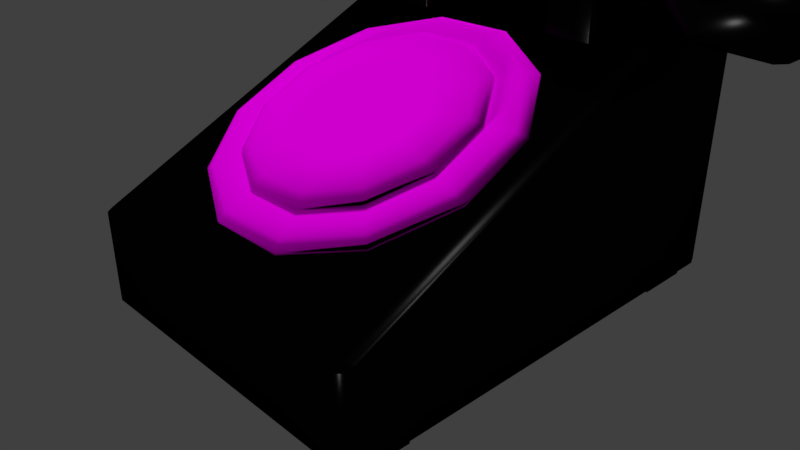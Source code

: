 # Source: T_RotaryPhone.blend  (saved by Blender 2.79.0; exported with 4.5.12 LTS)
import bpy
from mathutils import Matrix  # noqa: F401  (used for matrix-valued properties, if any)

bpy.ops.wm.read_factory_settings(use_empty=True)
scene = bpy.context.scene
scene.name = 'Scene'

# ---- collections
col_collection_1 = bpy.data.collections.new('Collection 1'); scene.collection.children.link(col_collection_1)

# ---- images (referenced by path relative to the original .blend; pixels are not part of the script)
import os
ASSET_DIR = os.environ.get("B2B_ASSET_DIR", "")  # directory of the original .blend (textures are referenced by path, not embedded)
HERE = os.path.dirname(os.path.abspath(__file__))  # packed textures are extracted next to this script under _unpacked/

def load_image(name, relpath, width, height, colorspace="sRGB"):
    """Load a texture the original file referenced (path relative to the .blend, or extracted next to this script)."""
    p = next((c for c in (os.path.join(HERE, relpath), os.path.join(ASSET_DIR, relpath)) if relpath and os.path.exists(c)), "")
    if p:
        img = bpy.data.images.load(p, check_existing=True)
        img.name = name
    else:  # same state as the original file: an image datablock whose file is absent (Cycles renders it pink)
        img = bpy.data.images.new(name, width, height)
        img.source = "FILE"
        img.filepath = "//" + (relpath or name)
    img.colorspace_settings.name = colorspace
    return img
img_t__rotaryphonetexture_jpg = load_image('[T] RotaryPhoneTexture.jpg', '[T] RotaryPhoneTexture.jpg', 1024, 1024, 'sRGB')
img_t__rotaryphonenormal_png = load_image('[T] RotaryPhoneNormal.png', '[T] RotaryPhoneNormal.png', 1024, 1024, 'Non-Color')

# ---- materials (node trees are filled in below, after node groups)
mat_material_003 = bpy.data.materials.new('Material.003')
mat_material_003.alpha_threshold = 0.0
mat_material_003.roughness = 0.5
mat_material = bpy.data.materials.new('Material')
mat_material.alpha_threshold = 0.0
mat_material.roughness = 0.5
mat_material.line_color = (0.0, 0.0, 0.0, 1.0)
mat_material_002 = bpy.data.materials.new('Material.002')
mat_material_002.alpha_threshold = 0.0
mat_material_002.roughness = 0.5
mat_material_001 = bpy.data.materials.new('Material.001')
mat_material_001.alpha_threshold = 0.0
mat_material_001.roughness = 0.5

# ---- material node trees
mat_material_003.use_nodes = True; mat_material_003.node_tree.nodes.clear()
_N = mat_material_003.node_tree.nodes; _L = mat_material_003.node_tree.links
n0 = _N.new('ShaderNodeOutputMaterial'); n0.name = 'Material Output'; n0.location = (460, 300)
n1 = _N.new('ShaderNodeBsdfDiffuse'); n1.name = 'Diffuse BSDF'; n1.location = (10, 300)
n1.inputs[0].default_value = (0.0, 0.0, 0.0, 1.0)
n2 = _N.new('ShaderNodeMixShader'); n2.name = 'Mix Shader'; n2.location = (228, 257)
n2.inputs[0].default_value = 0.6
n3 = _N.new('ShaderNodeBsdfAnisotropic'); n3.name = 'Glossy BSDF'; n3.location = (10, 161)
n3.distribution = 'GGX'
n3.inputs[0].default_value = (0.0117, 0.0117, 0.0117, 1.0)
n3.inputs[1].default_value = 0.2236
_L.new(n1.outputs[0], n2.inputs[1])
_L.new(n2.outputs[0], n0.inputs[0])
_L.new(n3.outputs[0], n2.inputs[2])
n0.is_active_output = True
mat_material.use_nodes = True; mat_material.node_tree.nodes.clear()
_N = mat_material.node_tree.nodes; _L = mat_material.node_tree.links
n0 = _N.new('ShaderNodeBsdfDiffuse'); n0.name = 'Diffuse BSDF'; n0.location = (-29, 346)
n0.inputs[0].default_value = (0.0, 0.0, 0.0, 1.0)
n1 = _N.new('ShaderNodeOutputMaterial'); n1.name = 'Material Output'; n1.location = (368, 302)
n2 = _N.new('ShaderNodeMixShader'); n2.name = 'Mix Shader'; n2.location = (165, 315)
n2.inputs[0].default_value = 0.6
n3 = _N.new('ShaderNodeBsdfAnisotropic'); n3.name = 'Glossy BSDF'; n3.location = (-25, 217)
n3.distribution = 'GGX'
n3.inputs[0].default_value = (0.006124, 0.006124, 0.006124, 1.0)
n3.inputs[1].default_value = 0.2236
_L.new(n2.outputs[0], n1.inputs[0])
_L.new(n0.outputs[0], n2.inputs[1])
_L.new(n3.outputs[0], n2.inputs[2])
n1.is_active_output = True
mat_material_002.use_nodes = True; mat_material_002.node_tree.nodes.clear()
_N = mat_material_002.node_tree.nodes; _L = mat_material_002.node_tree.links
n0 = _N.new('ShaderNodeOutputMaterial'); n0.name = 'Material Output'; n0.location = (460, 300)
n1 = _N.new('ShaderNodeMixShader'); n1.name = 'Mix Shader'; n1.location = (232, 240)
n1.inputs[0].default_value = 0.6
n2 = _N.new('ShaderNodeBsdfAnisotropic'); n2.name = 'Glossy BSDF'; n2.location = (15, 167)
n2.distribution = 'GGX'
n2.inputs[0].default_value = (0.006234, 0.006234, 0.006234, 1.0)
n2.inputs[1].default_value = 0.2236
n3 = _N.new('ShaderNodeBsdfDiffuse'); n3.name = 'Diffuse BSDF'; n3.location = (10, 300)
n3.inputs[0].default_value = (0.0, 0.0, 0.0, 1.0)
_L.new(n3.outputs[0], n1.inputs[1])
_L.new(n1.outputs[0], n0.inputs[0])
_L.new(n2.outputs[0], n1.inputs[2])
n0.is_active_output = True
mat_material_001.use_nodes = True; mat_material_001.node_tree.nodes.clear()
_N = mat_material_001.node_tree.nodes; _L = mat_material_001.node_tree.links
n0 = _N.new('ShaderNodeOutputMaterial'); n0.name = 'Material Output'; n0.location = (300, 300)
n1 = _N.new('ShaderNodeBsdfDiffuse'); n1.name = 'Diffuse BSDF'; n1.location = (10, 300)
n2 = _N.new('ShaderNodeTexImage'); n2.name = 'Image Texture'; n2.location = (-167, 281)
n2.width = 140
n2.image = img_t__rotaryphonetexture_jpg
n3 = _N.new('ShaderNodeNormalMap'); n3.name = 'Normal Map'; n3.location = (-163, 5)
n4 = _N.new('ShaderNodeTexImage'); n4.name = 'Image Texture.001'; n4.location = (-332, -91)
n4.width = 140
n4.image = img_t__rotaryphonenormal_png
_L.new(n1.outputs[0], n0.inputs[0])
_L.new(n2.outputs[0], n1.inputs[0])
_L.new(n4.outputs[0], n3.inputs[1])
_L.new(n3.outputs[0], n1.inputs[2])
n0.is_active_output = True

# ---- world
world_world = bpy.data.worlds.new('World'); scene.world = world_world
world_world.color = (0.05088, 0.05088, 0.05088)
world_world.use_sun_shadow = False
world_world.sun_shadow_jitter_overblur = 0.0
world_world.cycles.sampling_method = 'MANUAL'

# ---- cameras
cam_camera = bpy.data.cameras.new('Camera')
cam_camera.clip_end = 100.0
cam_camera.lens = 35.0
cam_camera.sensor_width = 32.0
cam_camera.sensor_height = 18.0
cam_camera.ortho_scale = 7.314
cam_camera.dof.focus_distance = 0.0

# ---- lights
light_sun_002 = bpy.data.lights.new('Sun.002', 'SUN')
light_sun_002.transmission_factor = 0.0
light_sun_002.angle = 0.1993
light_sun_002.energy = 1.0
light_sun_002.shadow_buffer_clip_start = 0.5
light_sun_002.shadow_soft_size = 0.1
light_sun_002.shadow_cascade_max_distance = 1000.0
light_sun_001 = bpy.data.lights.new('Sun.001', 'SUN')
light_sun_001.transmission_factor = 0.0
light_sun_001.angle = 0.1993
light_sun_001.energy = 1.0
light_sun_001.shadow_buffer_clip_start = 0.5
light_sun_001.shadow_soft_size = 0.1
light_sun_001.shadow_cascade_max_distance = 1000.0
light_sun = bpy.data.lights.new('Sun', 'SUN')
light_sun.transmission_factor = 0.0
light_sun.angle = 0.1993
light_sun.energy = 1.0
light_sun.shadow_buffer_clip_start = 0.5
light_sun.shadow_soft_size = 0.1
light_sun.shadow_cascade_max_distance = 1000.0

# ---- meshes
me_cylinder_001 = bpy.data.meshes.new('Cylinder.001')
me_cylinder_001.from_pydata([(-0.4689, -0.866, 1.011), (-0.8257, -0.5, 1.041), (-0.9563, -4.742e-07, 1.051), (-0.8257, 0.5, 1.041), (-0.4689, 0.866, 1.011), (0.01863, 0.5935, 0.9701), (-0.3642, 0.8948, 1.002), (-0.0935, 0.8501, 0.9795), (-0.3642, -0.8948, 1.002), (0.01863, -0.5935, 0.9701), (-0.0935, -0.8501, 0.9795), (-0.4456, 0.7014, 1.161), (-0.9931, 0.01062, 1.673), (-0.4456, -0.6802, 1.161), (0.06672, 0.01062, 1.042), (-0.9579, 0.01062, 1.281), (-0.1894, 0.7607, 1.102), (-0.1894, -0.7394, 1.102), (0.01863, 0.0, 0.9701), (-0.5488, -0.866, 0.5), (-0.9148, -0.5, 0.5), (-1.049, -4.802e-07, 0.5), (-0.9148, 0.5, 0.5), (-0.5488, 0.866, 0.5), (-0.4415, 0.8948, 0.5), (-0.1638, 0.8501, 0.5), (-0.0488, 0.5935, 0.5), (-0.4415, -0.8948, 0.5), (-0.1638, -0.8501, 0.5), (-0.0488, -0.5935, 0.5), (-0.497, 1.257, 1.615), (-0.8228, 0.7734, 1.647), (-0.6759, 0.392, 1.883), (-0.257, 0.634, 2.0), (-0.6759, -0.3708, 1.883), (-0.257, -0.6127, 2.0), (-0.8228, -0.7521, 1.647), (-0.497, -1.236, 1.615), (-0.737, -0.6127, 1.23), (-0.9696, -0.3708, 1.412), (-0.9579, -0.3204, 1.281), (-0.8446, -0.5088, 1.075), (-0.9696, 0.392, 1.412), (-0.737, 0.634, 1.23), (-0.8467, 0.5132, 1.079), (-0.9579, 0.3417, 1.281), (0.3783, 1.434, 1.542), (0.2638, 1.581, 1.551), (0.566, 0.7956, 2.036), (0.6292, 0.7825, 1.944), (0.566, -0.7743, 2.036), (0.6292, -0.7613, 1.944), (0.2638, -1.559, 1.551), (0.3783, -1.413, 1.542), (0.06672, -0.6035, 1.042), (-0.03846, -0.7743, 1.066), (-0.03584, -0.8316, 1.002), (-0.03846, 0.7956, 1.066), (0.06672, 0.6247, 1.042), (-0.03872, 0.8398, 1.001), (-0.4689, -0.866, -1.011), (-0.8257, -0.5, -1.041), (-0.9563, -4.742e-07, -1.051), (-0.8257, 0.5, -1.041), (-0.4689, 0.866, -1.011), (0.01863, 0.5935, -0.9701), (-0.3642, 0.8948, -1.002), (-0.0935, 0.8501, -0.9795), (-0.3642, -0.8948, -1.002), (0.01863, -0.5935, -0.9701), (-0.0935, -0.8501, -0.9795), (-0.4456, 0.7014, -1.161), (-0.9931, 0.01062, -1.673), (-0.4456, -0.6802, -1.161), (0.06672, 0.01062, -1.042), (-0.9579, 0.01062, -1.281), (-0.1894, 0.7607, -1.102), (-0.1894, -0.7394, -1.102), (0.01863, 0.0, -0.9701), (-0.5488, -0.866, -0.5), (-0.9148, -0.5, -0.5), (-1.049, -4.802e-07, -0.5), (-0.9148, 0.5, -0.5), (-0.5488, 0.866, -0.5), (-0.4415, 0.8948, -0.5), (-0.1638, 0.8501, -0.5), (-0.0488, 0.5935, -0.5), (-0.4415, -0.8948, -0.5), (-0.1638, -0.8501, -0.5), (-0.0488, -0.5935, -0.5), (-0.497, 1.257, -1.615), (-0.8228, 0.7734, -1.647), (-0.6759, 0.392, -1.883), (-0.257, 0.634, -2.0), (-0.6759, -0.3708, -1.883), (-0.257, -0.6127, -2.0), (-0.8228, -0.7521, -1.647), (-0.497, -1.236, -1.615), (-0.737, -0.6127, -1.23), (-0.9696, -0.3708, -1.412), (-0.9579, -0.3204, -1.281), (-0.8446, -0.5088, -1.075), (-0.9696, 0.392, -1.412), (-0.737, 0.634, -1.23), (-0.8467, 0.5132, -1.079), (-0.9579, 0.3417, -1.281), (0.3783, 1.434, -1.542), (0.2638, 1.581, -1.551), (0.566, 0.7956, -2.036), (0.6292, 0.7825, -1.944), (0.566, -0.7743, -2.036), (0.6292, -0.7613, -1.944), (0.2638, -1.559, -1.551), (0.3783, -1.413, -1.542), (0.06672, -0.6035, -1.042), (-0.03846, -0.7743, -1.066), (-0.03584, -0.8316, -1.002), (-0.03846, 0.7956, -1.066), (0.06672, 0.6247, -1.042), (-0.03872, 0.8398, -1.001), (-0.5976, -0.866, 0.0), (-0.9636, -0.5, 0.0), (-1.098, -4.767e-07, 1.966e-07), (-0.9636, 0.5, -6.389e-08), (-0.5976, 0.866, 0.0), (-0.2126, 0.8501, 0.0), (-0.0976, 0.5935, 0.0), (-0.4903, -0.8948, 0.0), (-0.4903, 0.8948, 0.0), (-0.2126, -0.8501, 0.0), (-0.0976, -0.5935, 0.0)], [], [(19, 0, 1, 20), (20, 1, 2, 21), (21, 2, 3, 22), (22, 3, 4, 23), (27, 8, 0, 19), (23, 4, 6, 24), (24, 6, 7, 25), (25, 7, 5, 26), (26, 5, 18, 9, 29), (42, 12, 31), (31, 12, 32), (52, 37, 38, 13, 17, 55), (32, 12, 34), (36, 12, 39), (34, 12, 36), (10, 56, 55, 17, 8), (63, 64, 104), (40, 39, 12, 42, 45, 15), (57, 16, 11, 43, 30, 47), (64, 71, 103, 104), (46, 49, 51, 53, 54, 14, 58), (50, 35, 37, 52), (3, 2, 15, 45, 44), (2, 1, 41, 40, 15), (8, 17, 13, 0), (6, 4, 11, 16), (5, 7, 59, 58, 14), (10, 9, 14, 54, 56), (7, 6, 16, 57, 59), (9, 18, 14), (18, 5, 14), (126, 26, 29, 130), (10, 28, 29, 9), (8, 27, 28, 10), (125, 25, 26, 126), (128, 24, 25, 125), (124, 23, 24, 128), (127, 27, 19, 120), (123, 22, 23, 124), (122, 21, 22, 123), (121, 20, 21, 122), (120, 19, 20, 121), (38, 39, 40, 41), (42, 43, 44, 45), (33, 30, 31, 32), (35, 33, 32, 34), (37, 35, 34, 36), (38, 37, 36, 39), (42, 31, 30, 43), (48, 33, 35, 50), (54, 55, 56), (57, 58, 59), (47, 48, 49, 46), (48, 50, 51, 49), (50, 52, 53, 51), (52, 55, 54, 53), (46, 58, 57, 47), (47, 30, 33, 48), (28, 129, 130, 29), (27, 127, 129, 28), (79, 80, 61, 60), (80, 81, 62, 61), (81, 82, 63, 62), (82, 83, 64, 63), (87, 79, 60, 68), (83, 84, 66, 64), (84, 85, 67, 66), (85, 86, 65, 67), (86, 89, 69, 78, 65), (102, 91, 72), (91, 92, 72), (112, 115, 77, 73, 98, 97), (92, 94, 72), (96, 99, 72), (94, 96, 72), (70, 68, 77, 115, 116), (61, 101, 60), (100, 75, 105, 102, 72, 99), (117, 107, 90, 103, 71, 76), (73, 60, 101, 98), (106, 118, 74, 114, 113, 111, 109), (110, 112, 97, 95), (63, 104, 105, 75, 62), (62, 75, 100, 101, 61), (68, 60, 73, 77), (66, 76, 71, 64), (65, 74, 118, 119, 67), (70, 116, 114, 74, 69), (67, 119, 117, 76, 66), (69, 74, 78), (78, 74, 65), (126, 130, 89, 86), (70, 69, 89, 88), (68, 70, 88, 87), (125, 126, 86, 85), (128, 125, 85, 84), (124, 128, 84, 83), (127, 120, 79, 87), (123, 124, 83, 82), (122, 123, 82, 81), (121, 122, 81, 80), (120, 121, 80, 79), (98, 101, 100, 99), (102, 105, 104, 103), (93, 92, 91, 90), (95, 94, 92, 93), (97, 96, 94, 95), (98, 99, 96, 97), (102, 103, 90, 91), (108, 110, 95, 93), (114, 116, 115), (117, 119, 118), (107, 106, 109, 108), (108, 109, 111, 110), (110, 111, 113, 112), (112, 113, 114, 115), (106, 107, 117, 118), (107, 108, 93, 90), (88, 89, 130, 129), (87, 88, 129, 127), (4, 44, 43, 11), (3, 44, 4), (13, 38, 41, 0), (1, 0, 41)])
me_cylinder_001.polygons.foreach_set('use_smooth', [True] * 124)
_uv = me_cylinder_001.uv_layers.new(name='UVMap')
_uv.uv.foreach_set('vector', [0.1237, 0.7594, 0.1301, 0.8133, 0.07136, 0.8277, 0.0645, 0.7601, 0.0645, 0.7601, 0.07136, 0.8277, 0.006955, 0.8296, 0.00231, 0.7618, 0.5518, 0.7634, 0.5476, 0.831, 0.4832, 0.8301, 0.4895, 0.7619, 0.4895, 0.7619, 0.4832, 0.8301, 0.4234, 0.8163, 0.4296, 0.7612, 0.1364, 0.7599, 0.141, 0.8132, 0.1301, 0.8133, 0.1237, 0.7594, 0.4296, 0.7612, 0.4234, 0.8163, 0.4121, 0.8163, 0.4167, 0.7617, 0.4167, 0.7617, 0.4121, 0.8163, 0.3832, 0.8205, 0.3835, 0.7639, 0.3835, 0.7639, 0.3832, 0.8205, 0.3519, 0.8233, 0.3505, 0.7647, 0.3505, 0.7647, 0.3519, 0.8233, 0.2748, 0.8231, 0.1988, 0.8206, 0.2014, 0.7635, 0.8751, 0.05402, 0.887, 0.0001604, 0.9206, 0.0871, 0.9998, 0.4149, 0.9813, 0.5062, 0.9544, 0.4479, 0.5605, 0.2519, 0.5574, 0.1531, 0.6316, 0.09905, 0.6569, 0.1829, 0.6555, 0.1834, 0.654, 0.1838, 0.7955, 0.4813, 0.75, 0.5267, 0.7046, 0.4813, 0.5795, 0.0871, 0.6131, 0.0001598, 0.625, 0.05402, 0.5457, 0.4479, 0.5188, 0.5062, 0.5003, 0.4149, 0.1686, 0.8168, 0.1741, 0.8216, 0.1742, 0.8295, 0.1569, 0.8343, 0.141, 0.8132, 0.484, 0.5763, 0.4241, 0.5896, 0.4841, 0.5697, 0.5605, 0.6214, 0.5545, 0.6058, 0.6, 0.5745, 0.6455, 0.6058, 0.6395, 0.6214, 0.6, 0.6214, 0.8461, 0.1838, 0.867, 0.09867, 0.8685, 0.09902, 0.8685, 0.09905, 0.9427, 0.1531, 0.9396, 0.2519, 0.4241, 0.5896, 0.3562, 0.3859, 0.4623, 0.5521, 0.4841, 0.5697, 0.9197, 0.2616, 0.842, 0.3181, 0.6581, 0.3181, 0.5804, 0.2616, 0.6769, 0.1914, 0.7501, 0.1914, 0.8232, 0.1914, 0.6518, 0.3299, 0.5799, 0.3995, 0.5056, 0.3454, 0.5582, 0.2618, 0.4832, 0.8301, 0.5476, 0.831, 0.5474, 0.8569, 0.5091, 0.8615, 0.4832, 0.8366, 0.006955, 0.8296, 0.07136, 0.8277, 0.07097, 0.8334, 0.04338, 0.8585, 0.004365, 0.8566, 0.141, 0.8132, 0.1569, 0.8343, 0.126, 0.8385, 0.1301, 0.8133, 0.4121, 0.8163, 0.4234, 0.8163, 0.4271, 0.8401, 0.3963, 0.8363, 0.3519, 0.8233, 0.3832, 0.8205, 0.3781, 0.8254, 0.3556, 0.8349, 0.276, 0.8339, 0.1686, 0.8168, 0.1988, 0.8206, 0.276, 0.8339, 0.1974, 0.832, 0.1741, 0.8216, 0.3832, 0.8205, 0.4121, 0.8163, 0.3963, 0.8363, 0.3786, 0.8329, 0.3781, 0.8254, 0.1988, 0.8206, 0.2748, 0.8231, 0.276, 0.8339, 0.2748, 0.8231, 0.3519, 0.8233, 0.276, 0.8339, 0.3515, 0.7027, 0.3505, 0.7647, 0.2014, 0.7635, 0.201, 0.7022, 0.1686, 0.8168, 0.1689, 0.7622, 0.2014, 0.7635, 0.1988, 0.8206, 0.141, 0.8132, 0.1364, 0.7599, 0.1689, 0.7622, 0.1686, 0.8168, 0.3863, 0.7028, 0.3835, 0.7639, 0.3505, 0.7647, 0.3515, 0.7027, 0.4205, 0.703, 0.4167, 0.7617, 0.3835, 0.7639, 0.3863, 0.7028, 0.4336, 0.703, 0.4296, 0.7612, 0.4167, 0.7617, 0.4205, 0.703, 0.1329, 0.702, 0.1364, 0.7599, 0.1237, 0.7594, 0.12, 0.702, 0.4933, 0.7032, 0.4895, 0.7619, 0.4296, 0.7612, 0.4336, 0.703, 0.5542, 0.7034, 0.5518, 0.7634, 0.4895, 0.7619, 0.4933, 0.7032, 0.06089, 0.7018, 0.0645, 0.7601, 0.00231, 0.7618, 0.0001598, 0.7016, 0.12, 0.702, 0.1237, 0.7594, 0.0645, 0.7601, 0.06089, 0.7018, 0.0912, 0.8514, 0.04794, 0.8763, 0.04338, 0.8585, 0.07097, 0.8334, 0.5044, 0.8793, 0.4613, 0.8541, 0.4832, 0.8366, 0.5091, 0.8615, 0.9202, 0.3995, 0.9945, 0.3454, 0.9998, 0.4149, 0.9544, 0.4479, 0.6758, 0.4295, 0.8243, 0.4295, 0.7955, 0.4813, 0.7046, 0.4813, 0.5056, 0.3454, 0.5799, 0.3995, 0.5457, 0.4479, 0.5003, 0.4149, 0.6316, 0.09905, 0.5574, 0.1531, 0.5795, 0.0871, 0.625, 0.05402, 0.8751, 0.05402, 0.9206, 0.0871, 0.9427, 0.1531, 0.8685, 0.09905, 0.8436, 0.3314, 0.8243, 0.4295, 0.6758, 0.4295, 0.6565, 0.3314, 0.1974, 0.832, 0.1742, 0.8295, 0.1741, 0.8216, 0.3786, 0.8329, 0.3556, 0.8349, 0.3781, 0.8254, 0.9419, 0.2618, 0.8483, 0.3299, 0.842, 0.3181, 0.9197, 0.2616, 0.8436, 0.3314, 0.6565, 0.3314, 0.6581, 0.3181, 0.842, 0.3181, 0.6518, 0.3299, 0.5582, 0.2618, 0.5804, 0.2616, 0.6581, 0.3181, 0.5605, 0.2519, 0.654, 0.1838, 0.6769, 0.1914, 0.5804, 0.2616, 0.9197, 0.2616, 0.8232, 0.1914, 0.8461, 0.1838, 0.9396, 0.2519, 0.9419, 0.2618, 0.9945, 0.3454, 0.9202, 0.3995, 0.8483, 0.3299, 0.1689, 0.7622, 0.1666, 0.7021, 0.201, 0.7022, 0.2014, 0.7635, 0.1364, 0.7599, 0.1329, 0.702, 0.1666, 0.7021, 0.1689, 0.7622, 0.1241, 0.6446, 0.06487, 0.6435, 0.07217, 0.5759, 0.1308, 0.5907, 0.06487, 0.6435, 0.002698, 0.6415, 0.007779, 0.5737, 0.07217, 0.5759, 0.5522, 0.6433, 0.4899, 0.6445, 0.484, 0.5763, 0.5484, 0.5757, 0.4899, 0.6445, 0.4299, 0.6448, 0.4241, 0.5896, 0.484, 0.5763, 0.1368, 0.6442, 0.1241, 0.6446, 0.1308, 0.5907, 0.1417, 0.5909, 0.4299, 0.6448, 0.4171, 0.6442, 0.4129, 0.5896, 0.4241, 0.5896, 0.4171, 0.6442, 0.3839, 0.6418, 0.384, 0.5852, 0.4129, 0.5896, 0.3839, 0.6418, 0.3509, 0.6407, 0.3526, 0.5822, 0.384, 0.5852, 0.3509, 0.6407, 0.2018, 0.641, 0.1995, 0.5839, 0.2756, 0.5819, 0.3526, 0.5822, 0.3752, 0.473, 0.4207, 0.4399, 0.3871, 0.5269, 0.4999, 0.112, 0.4545, 0.07893, 0.4814, 0.02065, 0.06039, 0.2751, 0.154, 0.3432, 0.1331, 0.4283, 0.1316, 0.428, 0.1316, 0.428, 0.05728, 0.3739, 0.2955, 0.0455, 0.2046, 0.0455, 0.25, 0.0001598, 0.07944, 0.4399, 0.1249, 0.473, 0.113, 0.5269, 0.04563, 0.07893, 0.0001598, 0.112, 0.01867, 0.02065, 0.1694, 0.5875, 0.1417, 0.5909, 0.1578, 0.5699, 0.1751, 0.5748, 0.1749, 0.5827, 0.07217, 0.5759, 0.07181, 0.5703, 0.1308, 0.5907, 0.5605, 0.5272, 0.6, 0.5272, 0.6395, 0.5272, 0.6455, 0.5429, 0.6, 0.5742, 0.5545, 0.5429, 0.3461, 0.3432, 0.4397, 0.2751, 0.4428, 0.3739, 0.3685, 0.428, 0.3562, 0.3859, 0.357, 0.3857, 0.1316, 0.428, 0.1308, 0.5907, 0.07181, 0.5703, 0.1316, 0.428, 0.4197, 0.2654, 0.3233, 0.3356, 0.2501, 0.3356, 0.1768, 0.3356, 0.08036, 0.2654, 0.158, 0.2089, 0.3421, 0.2089, 0.1517, 0.197, 0.05816, 0.2651, 0.005544, 0.1815, 0.07986, 0.1274, 0.484, 0.5763, 0.4841, 0.5697, 0.5101, 0.545, 0.5483, 0.5498, 0.5484, 0.5757, 0.007779, 0.5737, 0.005363, 0.5467, 0.04439, 0.545, 0.07181, 0.5703, 0.07217, 0.5759, 0.1417, 0.5909, 0.1308, 0.5907, 0.1269, 0.5655, 0.1578, 0.5699, 0.4129, 0.5896, 0.3972, 0.5694, 0.4279, 0.5658, 0.4241, 0.5896, 0.3526, 0.5822, 0.2769, 0.5711, 0.3564, 0.5706, 0.3789, 0.5802, 0.384, 0.5852, 0.1694, 0.5875, 0.1749, 0.5827, 0.1983, 0.5725, 0.2769, 0.5711, 0.1995, 0.5839, 0.384, 0.5852, 0.3789, 0.5802, 0.3794, 0.5728, 0.3972, 0.5694, 0.4129, 0.5896, 0.1995, 0.5839, 0.2769, 0.5711, 0.2756, 0.5819, 0.2756, 0.5819, 0.2769, 0.5711, 0.3526, 0.5822, 0.3515, 0.7027, 0.201, 0.7022, 0.2018, 0.641, 0.3509, 0.6407, 0.1694, 0.5875, 0.1995, 0.5839, 0.2018, 0.641, 0.1693, 0.6421, 0.1417, 0.5909, 0.1694, 0.5875, 0.1693, 0.6421, 0.1368, 0.6442, 0.3863, 0.7028, 0.3515, 0.7027, 0.3509, 0.6407, 0.3839, 0.6418, 0.4205, 0.703, 0.3863, 0.7028, 0.3839, 0.6418, 0.4171, 0.6442, 0.4336, 0.703, 0.4205, 0.703, 0.4171, 0.6442, 0.4299, 0.6448, 0.1329, 0.702, 0.12, 0.702, 0.1241, 0.6446, 0.1368, 0.6442, 0.4933, 0.7032, 0.4336, 0.703, 0.4299, 0.6448, 0.4899, 0.6445, 0.5542, 0.7034, 0.4933, 0.7032, 0.4899, 0.6445, 0.5522, 0.6433, 0.06089, 0.7018, 0.0001598, 0.7016, 0.002698, 0.6415, 0.06487, 0.6435, 0.12, 0.702, 0.06089, 0.7018, 0.06487, 0.6435, 0.1241, 0.6446, 0.09216, 0.5524, 0.07181, 0.5703, 0.04439, 0.545, 0.04906, 0.5272, 0.5056, 0.5272, 0.5101, 0.545, 0.4841, 0.5697, 0.4623, 0.5521, 0.4202, 0.1274, 0.4545, 0.07893, 0.4999, 0.112, 0.4946, 0.1815, 0.1757, 0.09734, 0.2046, 0.0455, 0.2955, 0.0455, 0.3244, 0.09734, 0.005544, 0.1815, 0.0001598, 0.112, 0.04563, 0.07893, 0.07986, 0.1274, 0.1316, 0.428, 0.1249, 0.473, 0.07944, 0.4399, 0.05728, 0.3739, 0.3752, 0.473, 0.3685, 0.428, 0.4428, 0.3739, 0.4207, 0.4399, 0.3436, 0.1956, 0.1565, 0.1956, 0.1757, 0.09734, 0.3244, 0.09734, 0.1983, 0.5725, 0.1749, 0.5827, 0.1751, 0.5748, 0.3794, 0.5728, 0.3789, 0.5802, 0.3564, 0.5706, 0.4419, 0.2651, 0.4197, 0.2654, 0.3421, 0.2089, 0.3484, 0.197, 0.3436, 0.1956, 0.3421, 0.2089, 0.158, 0.2089, 0.1565, 0.1956, 0.1517, 0.197, 0.158, 0.2089, 0.08036, 0.2654, 0.05816, 0.2651, 0.06039, 0.2751, 0.08036, 0.2654, 0.1768, 0.3356, 0.154, 0.3432, 0.4197, 0.2654, 0.4397, 0.2751, 0.3461, 0.3432, 0.3233, 0.3356, 0.4419, 0.2651, 0.3484, 0.197, 0.4202, 0.1274, 0.4946, 0.1815, 0.1693, 0.6421, 0.2018, 0.641, 0.201, 0.7022, 0.1666, 0.7021, 0.1368, 0.6442, 0.1693, 0.6421, 0.1666, 0.7021, 0.1329, 0.702, 0.4234, 0.8163, 0.4832, 0.8366, 0.4613, 0.8541, 0.8685, 0.09902, 0.4832, 0.8301, 0.4832, 0.8366, 0.4234, 0.8163, 0.6569, 0.1829, 0.6316, 0.09905, 0.07097, 0.8334, 0.1301, 0.8133, 0.07136, 0.8277, 0.1301, 0.8133, 0.07097, 0.8334])
me_cylinder_001.materials.append(mat_material_003)
me_cylinder_001.use_remesh_preserve_volume = False
me_cylinder_001.use_remesh_preserve_attributes = False
me_cylinder_001.use_mirror_vertex_groups = False
me_cylinder_001.update()
me_cube = bpy.data.meshes.new('Cube')
me_cube.from_pydata([(0.9218, 1.0, -0.7493), (1.0, 1.0, -0.6711), (0.9771, 1.0, -0.7264), (1.0, -0.9218, -0.6711), (0.9218, -1.0, -0.6711), (0.9218, -0.9218, -0.7493), (0.9771, -0.9771, -0.6711), (0.9669, -0.9669, -0.7163), (0.9218, -0.9771, -0.7264), (0.9771, -0.9218, -0.7264), (-0.9218, -1.0, -0.6711), (-1.0, -0.9218, -0.6711), (-0.9218, -0.9218, -0.7493), (-0.9771, -0.9771, -0.6711), (-0.9669, -0.9669, -0.7163), (-0.9771, -0.9218, -0.7264), (-0.9218, -0.9771, -0.7264), (-1.0, 1.0, -0.6711), (-0.9218, 1.0, -0.7493), (-0.9771, 1.0, -0.7264), (1.0, 1.0, 2.769), (0.9218, 1.0, 2.859), (0.9771, 1.0, 2.833), (0.9218, -1.0, 0.4831), (1.0, -0.9218, 0.5606), (0.9218, -0.9486, 0.6203), (0.9771, -0.9771, 0.5219), (0.9712, -0.9783, 0.559), (0.9773, -0.9454, 0.5971), (0.9218, -0.985, 0.5557), (-1.0, -0.9218, 0.5606), (-0.9218, -1.0, 0.4831), (-0.9218, -0.9486, 0.6203), (-0.9771, -0.9771, 0.5219), (-0.9712, -0.9783, 0.559), (-0.9218, -0.985, 0.5557), (-0.9773, -0.9454, 0.5971), (-0.9218, 1.0, 2.859), (-1.0, 1.0, 2.769), (-0.9771, 1.0, 2.833), (0.9218, 1.654, -0.7493), (0.9218, 1.732, -0.6711), (1.0, 1.654, -0.6711), (0.9218, 1.709, -0.7264), (0.9669, 1.699, -0.7163), (0.9771, 1.709, -0.6711), (0.9771, 1.654, -0.7264), (-0.9218, 1.654, -0.7493), (-1.0, 1.654, -0.6711), (-0.9218, 1.732, -0.6711), (-0.9771, 1.654, -0.7264), (-0.9669, 1.699, -0.7163), (-0.9771, 1.709, -0.6711), (-0.9218, 1.709, -0.7264), (1.0, 1.654, 2.769), (0.9218, 1.732, 2.859), (0.9771, 1.709, 2.833), (-1.0, 1.654, 2.769), (-0.9218, 1.732, 2.859), (-0.9771, 1.709, 2.833), (1.0, -0.5818, -0.6711), (0.9771, -0.5818, -0.7264), (0.9218, -0.5818, -0.7493), (-1.0, -0.5818, -0.6711), (-0.9771, -0.5818, -0.7264), (-0.9218, -0.5818, -0.7493), (0.9218, -0.6039, 1.016), (0.9773, -0.6012, 0.9926), (1.0, -0.5818, 0.9512), (-0.9218, -0.6039, 1.016), (-0.9773, -0.6012, 0.9926), (-1.0, -0.5818, 0.9512), (-1.0, 1.327, -0.6711), (-0.9771, 1.327, -0.7264), (-0.9218, 1.327, -0.7493), (1.0, 1.327, -0.6711), (0.9771, 1.327, -0.7264), (0.9218, 1.327, -0.7493), (0.9218, 1.366, 2.859), (0.9771, 1.354, 2.833), (1.0, 1.327, 2.769), (-1.0, 1.327, 2.769), (-0.9771, 1.354, 2.833), (-0.9218, 1.366, 2.859), (-0.5835, -1.0, -0.6711), (-0.5835, -0.9771, -0.7264), (-0.5835, -0.9218, -0.7493), (-0.5835, -0.9486, 0.6203), (-0.5835, -0.985, 0.5557), (-0.5835, -1.0, 0.4831), (-0.5835, 1.654, -0.7493), (-0.5835, 1.709, -0.7264), (-0.5835, 1.732, -0.6711), (-0.5835, 1.0, 2.859), (-0.5835, 1.732, 2.859), (-0.5835, -0.5818, -0.7493), (-0.5835, -0.6039, 1.016), (-0.5835, 1.366, 2.859), (-0.5835, 1.327, -0.7493), (0.5524, -0.9771, -0.7264), (0.5524, -0.9218, -0.7493), (0.5524, -0.985, 0.5557), (0.5524, -1.0, 0.4831), (0.5524, 1.709, -0.7264), (0.5524, 1.732, -0.6711), (0.5524, -0.6039, 1.016), (0.5524, 1.327, -0.7493), (0.5524, -1.0, -0.6711), (0.5524, -0.9486, 0.6203), (0.5524, 1.654, -0.7493), (0.5524, 1.0, 2.859), (0.5524, 1.732, 2.859), (0.5524, -0.5818, -0.7493), (0.5524, 1.366, 2.859), (0.5524, -0.9218, -0.9216), (0.9218, -0.9218, -0.9216), (-0.9218, -0.5818, -0.9216), (-0.9218, -0.9218, -0.9216), (-0.5835, 1.654, -0.9216), (-0.9218, 1.654, -0.9216), (0.9218, 1.327, -0.9216), (0.9218, 1.654, -0.9216), (0.9218, -0.5818, -0.9216), (-0.5835, -0.5818, -0.9216), (-0.9218, 1.327, -0.9216), (0.5524, 1.327, -0.9216), (-0.5835, -0.9218, -0.9216), (-0.5835, 1.327, -0.9216), (0.5524, 1.654, -0.9216), (0.5524, -0.5818, -0.9216)], [], [(106, 109, 128, 125), (113, 78, 55, 111), (80, 75, 42, 54), (63, 71, 38, 17), (72, 81, 57, 48), (60, 68, 24, 3), (84, 89, 31, 10), (94, 92, 49, 58), (96, 69, 32, 87), (3, 6, 7, 9), (4, 8, 7, 6), (5, 9, 7, 8), (10, 13, 14, 16), (11, 15, 14, 13), (12, 16, 14, 15), (23, 26, 27, 29), (24, 28, 27, 26), (25, 29, 27, 28), (30, 33, 34, 36), (31, 35, 34, 33), (32, 36, 34, 35), (40, 43, 44, 46), (41, 45, 44, 43), (42, 46, 44, 45), (47, 50, 51, 53), (48, 52, 51, 50), (49, 53, 51, 52), (60, 3, 9, 61), (61, 9, 5, 62), (84, 10, 16, 85), (85, 16, 12, 86), (3, 24, 26, 6), (6, 26, 23, 4), (63, 17, 19, 64), (64, 19, 18, 65), (10, 31, 33, 13), (13, 33, 30, 11), (66, 25, 28, 67), (67, 28, 24, 68), (87, 32, 35, 88), (88, 35, 31, 89), (69, 37, 39, 70), (70, 39, 38, 71), (90, 47, 53, 91), (91, 53, 49, 92), (41, 55, 56, 45), (45, 56, 54, 42), (48, 57, 59, 52), (52, 59, 58, 49), (72, 48, 50, 73), (73, 50, 47, 74), (75, 1, 2, 76), (76, 2, 0, 77), (78, 21, 22, 79), (79, 22, 20, 80), (81, 38, 39, 82), (82, 39, 37, 83), (47, 90, 118, 119), (112, 95, 98, 106), (36, 70, 71, 30), (32, 69, 70, 36), (22, 67, 68, 20), (21, 66, 67, 22), (15, 64, 65, 12), (11, 63, 64, 15), (2, 61, 62, 0), (1, 60, 61, 2), (93, 37, 69, 96), (1, 20, 68, 60), (11, 30, 71, 63), (59, 82, 83, 58), (57, 81, 82, 59), (56, 79, 80, 54), (55, 78, 79, 56), (46, 76, 77, 40), (42, 75, 76, 46), (19, 73, 74, 18), (17, 72, 73, 19), (17, 38, 81, 72), (20, 1, 75, 80), (110, 21, 78, 113), (37, 93, 97, 83), (110, 93, 96, 105), (112, 100, 86, 95), (103, 91, 92, 104), (109, 90, 91, 103), (101, 88, 89, 102), (108, 87, 88, 101), (99, 85, 86, 100), (107, 84, 85, 99), (105, 96, 87, 108), (111, 104, 92, 94), (107, 102, 89, 84), (83, 97, 94, 58), (106, 98, 90, 109), (86, 12, 117, 126), (4, 23, 102, 107), (55, 41, 104, 111), (66, 105, 108, 25), (4, 107, 99, 8), (8, 99, 100, 5), (25, 108, 101, 29), (29, 101, 102, 23), (40, 109, 103, 43), (43, 103, 104, 41), (112, 62, 122, 129), (18, 74, 98, 95, 65), (21, 110, 105, 66), (93, 110, 113, 97), (97, 113, 111, 94), (127, 124, 119, 118), (123, 126, 117, 116), (120, 125, 128, 121), (122, 115, 114, 129), (95, 86, 126, 123), (62, 5, 115, 122), (109, 40, 121, 128), (100, 112, 129, 114), (77, 106, 125, 120), (40, 77, 120, 121), (74, 47, 119, 124), (98, 74, 124, 127), (5, 100, 114, 115), (65, 95, 123, 116), (12, 65, 116, 117), (90, 98, 127, 118), (112, 106, 77, 0, 62)])
me_cube.polygons.foreach_set('use_smooth', [True] * 127)
_uv = me_cube.uv_layers.new(name='UVMap')
_uv.uv.foreach_set('vector', [0.5613, 0.3593, 0.5635, 0.3647, 0.5526, 0.3691, 0.5517, 0.3621, 0.7701, 0.8381, 0.7262, 0.856, 0.7091, 0.8129, 0.7524, 0.7951, 0.2765, 0.4607, 0.5222, 0.3622, 0.5303, 0.3852, 0.286, 0.4839, 0.6091, 0.1014, 0.75, 0.01386, 0.9942, 0.05302, 0.6945, 0.2398, 0.7079, 0.2696, 0.9606, 0.1112, 0.9755, 0.1352, 0.7233, 0.2925, 0.4436, 0.1955, 0.3001, 0.2587, 0.3222, 0.213, 0.4325, 0.1681, 0.351, 0.03279, 0.2603, 0.08159, 0.2461, 0.05503, 0.3367, 0.006231, 0.8857, 0.7384, 0.6963, 0.3274, 0.7279, 0.3085, 0.9265, 0.7228, 0.2074, 0.11, 0.1931, 0.08341, 0.2344, 0.06124, 0.2487, 0.08784, 0.4325, 0.1681, 0.4318, 0.1627, 0.4374, 0.1638, 0.438, 0.168, 0.4147, 0.1511, 0.4194, 0.1487, 0.4208, 0.1529, 0.4173, 0.1557, 0.4434, 0.1677, 0.438, 0.168, 0.4374, 0.1638, 0.4414, 0.1633, 0.3367, 0.006231, 0.3343, 0.001445, 0.3385, 9.529e-05, 0.3413, 0.003531, 0.5911, 0.0742, 0.5871, 0.07848, 0.5839, 0.07502, 0.587, 0.06992, 0.5829, 0.08258, 0.5802, 0.07776, 0.5839, 0.07502, 0.5871, 0.07848, 0.324, 0.1999, 0.3233, 0.2062, 0.3199, 0.2074, 0.3182, 0.2031, 0.3222, 0.213, 0.3175, 0.2119, 0.3199, 0.2074, 0.3233, 0.2062, 0.3123, 0.2062, 0.3182, 0.2031, 0.3199, 0.2074, 0.3161, 0.21, 0.6971, 0.005643, 0.6905, 0.002516, 0.6937, 9.499e-05, 0.699, 0.0009322, 0.2461, 0.05503, 0.2402, 0.05806, 0.2376, 0.05431, 0.2404, 0.05211, 0.2344, 0.06124, 0.2333, 0.05595, 0.2376, 0.05431, 0.2402, 0.05806, 0.5406, 0.3816, 0.5393, 0.3894, 0.534, 0.3885, 0.5346, 0.3837, 0.5372, 0.3974, 0.5302, 0.3969, 0.534, 0.3885, 0.5393, 0.3894, 0.5303, 0.3852, 0.5346, 0.3837, 0.534, 0.3885, 0.5315, 0.3894, 0.7126, 0.2987, 0.7189, 0.2953, 0.7234, 0.2987, 0.7199, 0.3038, 0.7233, 0.2925, 0.7264, 0.2967, 0.7234, 0.2987, 0.7189, 0.2953, 0.7279, 0.3085, 0.7199, 0.3038, 0.7234, 0.2987, 0.7327, 0.3025, 0.4436, 0.1955, 0.4325, 0.1681, 0.438, 0.168, 0.4473, 0.1919, 0.4473, 0.1919, 0.438, 0.168, 0.4434, 0.1677, 0.4508, 0.1884, 0.351, 0.03279, 0.3367, 0.006231, 0.3413, 0.003531, 0.3558, 0.03024, 0.5566, 0.08952, 0.5802, 0.07776, 0.5829, 0.08258, 0.5593, 0.09407, 0.4325, 0.1681, 0.3222, 0.213, 0.3233, 0.2062, 0.4318, 0.1627, 0.4173, 0.1557, 0.3233, 0.2062, 0.324, 0.1999, 0.4147, 0.1511, 0.6091, 0.1014, 0.6945, 0.2398, 0.6893, 0.2435, 0.6039, 0.1032, 0.6039, 0.1032, 0.6893, 0.2435, 0.6841, 0.2472, 0.5989, 0.1049, 0.3367, 0.006231, 0.2461, 0.05503, 0.2404, 0.05211, 0.3343, 0.001445, 0.587, 0.06992, 0.6905, 0.002516, 0.6971, 0.005643, 0.5911, 0.0742, 0.2711, 0.2284, 0.3123, 0.2062, 0.3161, 0.21, 0.2748, 0.2323, 0.2951, 0.2583, 0.3175, 0.2119, 0.3222, 0.213, 0.3001, 0.2587, 0.2487, 0.08784, 0.2344, 0.06124, 0.2402, 0.05806, 0.2545, 0.08471, 0.2545, 0.08471, 0.2402, 0.05806, 0.2461, 0.05503, 0.2603, 0.08159, 0.1931, 0.08341, 0.0009741, 0.1867, 9.499e-05, 0.1813, 0.1919, 0.07814, 0.7526, 0.009313, 0.9999, 0.04895, 0.9942, 0.05302, 0.75, 0.01386, 0.6874, 0.3162, 0.7126, 0.2987, 0.7199, 0.3038, 0.6918, 0.3219, 0.6918, 0.3219, 0.7199, 0.3038, 0.7279, 0.3085, 0.6963, 0.3274, 0.5372, 0.3974, 0.7091, 0.8129, 0.7018, 0.8156, 0.5302, 0.3969, 0.5315, 0.3894, 0.283, 0.4899, 0.286, 0.4839, 0.5303, 0.3852, 0.7233, 0.2925, 0.9755, 0.1352, 0.983, 0.1365, 0.7264, 0.2967, 0.7327, 0.3025, 0.9334, 0.7194, 0.9265, 0.7228, 0.7279, 0.3085, 0.7079, 0.2696, 0.7233, 0.2925, 0.7189, 0.2953, 0.7031, 0.2735, 0.7031, 0.2735, 0.7189, 0.2953, 0.7126, 0.2987, 0.6983, 0.2777, 0.5222, 0.3622, 0.5115, 0.3385, 0.5146, 0.3359, 0.5279, 0.3609, 0.5279, 0.3609, 0.5146, 0.3359, 0.5179, 0.3328, 0.5337, 0.3597, 0.7262, 0.856, 0.7442, 0.8995, 0.7369, 0.9026, 0.7193, 0.8604, 0.2725, 0.4646, 0.2623, 0.4394, 0.2671, 0.4375, 0.2765, 0.4607, 0.9606, 0.1112, 0.9457, 0.08725, 0.9507, 0.08414, 0.9669, 0.1102, 0.9521, 0.7636, 0.9693, 0.8057, 0.962, 0.8086, 0.9441, 0.7653, 0.6973, 0.3043, 0.693, 0.3025, 0.697, 0.297, 0.7026, 0.2961, 0.4766, 0.1755, 0.5742, 0.1204, 0.6712, 0.2919, 0.5628, 0.3466, 0.699, 0.0009322, 0.7526, 0.009313, 0.75, 0.01386, 0.6971, 0.005643, 0.2344, 0.06124, 0.1931, 0.08341, 0.1919, 0.07814, 0.2333, 0.05595, 0.1935, 0.4726, 0.2951, 0.2583, 0.3001, 0.2587, 0.1997, 0.4704, 0.07893, 0.3317, 0.2711, 0.2284, 0.2748, 0.2323, 0.08295, 0.3354, 0.5871, 0.07848, 0.6039, 0.1032, 0.5989, 0.1049, 0.5829, 0.08258, 0.5911, 0.0742, 0.6091, 0.1014, 0.6039, 0.1032, 0.5871, 0.07848, 0.512, 0.3347, 0.4473, 0.1919, 0.4508, 0.1884, 0.5179, 0.3328, 0.5062, 0.3365, 0.4436, 0.1955, 0.4473, 0.1919, 0.512, 0.3347, 0.01528, 0.2133, 0.0009741, 0.1867, 0.1931, 0.08341, 0.2074, 0.11, 0.5062, 0.3365, 0.1997, 0.4704, 0.3001, 0.2587, 0.4436, 0.1955, 0.5911, 0.0742, 0.6971, 0.005643, 0.75, 0.01386, 0.6091, 0.1014, 0.9334, 0.7194, 0.9521, 0.7636, 0.9441, 0.7653, 0.9265, 0.7228, 0.9755, 0.1352, 0.9606, 0.1112, 0.9669, 0.1102, 0.983, 0.1365, 0.283, 0.4899, 0.2725, 0.4646, 0.2765, 0.4607, 0.286, 0.4839, 0.7091, 0.8129, 0.7262, 0.856, 0.7193, 0.8604, 0.7018, 0.8156, 0.5346, 0.3837, 0.5279, 0.3609, 0.5337, 0.3597, 0.5406, 0.3816, 0.5303, 0.3852, 0.5222, 0.3622, 0.5279, 0.3609, 0.5346, 0.3837, 0.6889, 0.2459, 0.7031, 0.2735, 0.6983, 0.2777, 0.6841, 0.2472, 0.6933, 0.2445, 0.7079, 0.2696, 0.7031, 0.2735, 0.6889, 0.2459, 0.6933, 0.2445, 0.9457, 0.08725, 0.9606, 0.1112, 0.7079, 0.2696, 0.2671, 0.4375, 0.5115, 0.3385, 0.5222, 0.3622, 0.2765, 0.4607, 0.7881, 0.8814, 0.7442, 0.8995, 0.7262, 0.856, 0.7701, 0.8381, 0.962, 0.8086, 0.922, 0.8252, 0.9039, 0.7819, 0.9441, 0.7653, 0.06331, 0.3026, 0.01528, 0.2133, 0.2074, 0.11, 0.2554, 0.1993, 0.4766, 0.1755, 0.4632, 0.1544, 0.5593, 0.09407, 0.5742, 0.1204, 0.5728, 0.3784, 0.6918, 0.3219, 0.6963, 0.3274, 0.5741, 0.3841, 0.5714, 0.3727, 0.6874, 0.3162, 0.6918, 0.3219, 0.5728, 0.3784, 0.3025, 0.174, 0.2545, 0.08471, 0.2603, 0.08159, 0.3084, 0.1708, 0.2967, 0.1771, 0.2487, 0.08784, 0.2545, 0.08471, 0.3025, 0.174, 0.4606, 0.1502, 0.5566, 0.08952, 0.5593, 0.09407, 0.4632, 0.1544, 0.3991, 0.122, 0.351, 0.03279, 0.3558, 0.03024, 0.4038, 0.1195, 0.2554, 0.1993, 0.2074, 0.11, 0.2487, 0.08784, 0.2967, 0.1771, 0.7524, 0.7951, 0.5741, 0.3841, 0.6963, 0.3274, 0.8857, 0.7384, 0.3991, 0.122, 0.3084, 0.1708, 0.2603, 0.08159, 0.351, 0.03279, 0.9441, 0.7653, 0.9039, 0.7819, 0.8857, 0.7384, 0.9265, 0.7228, 0.5628, 0.3466, 0.6712, 0.2919, 0.6874, 0.3162, 0.5714, 0.3727, 0.5593, 0.09407, 0.5829, 0.08258, 0.5786, 0.08986, 0.5695, 0.09478, 0.4147, 0.1511, 0.324, 0.1999, 0.3084, 0.1708, 0.3991, 0.122, 0.7091, 0.8129, 0.5372, 0.3974, 0.5741, 0.3841, 0.7524, 0.7951, 0.2711, 0.2284, 0.2554, 0.1993, 0.2967, 0.1771, 0.3123, 0.2062, 0.4147, 0.1511, 0.3991, 0.122, 0.4038, 0.1195, 0.4194, 0.1487, 0.4414, 0.1633, 0.4606, 0.1502, 0.4632, 0.1544, 0.4434, 0.1677, 0.3123, 0.2062, 0.2967, 0.1771, 0.3025, 0.174, 0.3182, 0.2031, 0.3182, 0.2031, 0.3025, 0.174, 0.3084, 0.1708, 0.324, 0.1999, 0.5406, 0.3816, 0.5714, 0.3727, 0.5728, 0.3784, 0.5393, 0.3894, 0.5393, 0.3894, 0.5728, 0.3784, 0.5741, 0.3841, 0.5372, 0.3974, 0.4651, 0.1768, 0.4612, 0.1808, 0.4535, 0.1797, 0.4598, 0.1731, 0.6841, 0.2472, 0.6983, 0.2777, 0.6712, 0.2919, 0.5742, 0.1204, 0.5989, 0.1049, 0.07893, 0.3317, 0.06331, 0.3026, 0.2554, 0.1993, 0.2711, 0.2284, 0.922, 0.8252, 0.7881, 0.8814, 0.7701, 0.8381, 0.9039, 0.7819, 0.9039, 0.7819, 0.7701, 0.8381, 0.7524, 0.7951, 0.8857, 0.7384, 0.6928, 0.2903, 0.6946, 0.2832, 0.7026, 0.2961, 0.697, 0.297, 0.5765, 0.1056, 0.5701, 0.0959, 0.5803, 0.08988, 0.5865, 0.1005, 0.542, 0.3593, 0.5517, 0.3621, 0.5526, 0.3691, 0.5449, 0.3729, 0.4535, 0.1797, 0.4501, 0.171, 0.4586, 0.1667, 0.4598, 0.1731, 0.5742, 0.1204, 0.5593, 0.09407, 0.5692, 0.09596, 0.5754, 0.1084, 0.4508, 0.1884, 0.4434, 0.1677, 0.4501, 0.171, 0.4535, 0.1797, 0.5641, 0.3704, 0.5543, 0.3742, 0.5449, 0.3729, 0.5526, 0.3691, 0.4633, 0.1638, 0.4675, 0.1722, 0.4598, 0.1731, 0.4586, 0.1667, 0.5509, 0.3544, 0.5618, 0.356, 0.5517, 0.3621, 0.542, 0.3593, 0.5406, 0.3816, 0.5337, 0.3597, 0.542, 0.3593, 0.5449, 0.3729, 0.6983, 0.2777, 0.7126, 0.2987, 0.7026, 0.2961, 0.6946, 0.2832, 0.6856, 0.2913, 0.6846, 0.2869, 0.6946, 0.2832, 0.6928, 0.2903, 0.4577, 0.1601, 0.4611, 0.1631, 0.4586, 0.1667, 0.4501, 0.171, 0.5989, 0.1049, 0.5742, 0.1204, 0.5774, 0.1084, 0.5884, 0.1029, 0.5829, 0.08258, 0.5989, 0.1049, 0.5865, 0.1005, 0.5803, 0.08988, 0.6895, 0.3003, 0.6864, 0.2948, 0.6928, 0.2903, 0.697, 0.297, 0.4766, 0.1755, 0.5628, 0.3466, 0.5337, 0.3597, 0.5179, 0.3328, 0.4508, 0.1884])
me_cube.materials.append(mat_material)
me_cube.use_remesh_preserve_volume = False
me_cube.use_remesh_preserve_attributes = False
me_cube.use_mirror_vertex_groups = False
me_cube.update()
me_cube_001 = bpy.data.meshes.new('Cube.001')
me_cube_001.from_pydata([(1.0, -0.7054, -0.7933), (-1.0, -0.7054, -0.7933), (1.0, 0.6938, -0.7933), (-1.0, 0.6938, -0.7933), (-0.5831, -0.7054, -0.7933), (0.6008, -0.7054, -0.7933), (-0.5831, 0.6938, -0.7933), (0.6008, 0.6938, -0.7933), (0.9829, -1.0, -0.9704), (1.0, -0.9829, -0.9601), (-0.9829, -1.0, -0.9704), (-1.0, -0.9829, -0.9601), (1.0, 0.6938, -0.9309), (0.9829, 0.6938, -0.9846), (-1.0, 0.6938, -0.9309), (-0.9829, 0.6938, -0.9846), (-1.0, 0.7765, -0.6846), (-0.9829, 0.7936, -0.6874), (-0.6002, 0.6938, -0.9846), (-0.5831, 0.6938, -0.9309), (-0.5831, -0.9876, -0.9602), (-0.6002, -1.005, -0.9704), (0.6179, 0.6938, -0.9846), (0.6008, 0.6938, -0.9309), (0.6008, -0.9829, -0.9601), (0.6179, -1.0, -0.9704), (-0.5831, 0.7765, -0.6846), (-0.6002, 0.7936, -0.6874), (0.6008, 0.7765, -0.6847), (0.6179, 0.7936, -0.6874), (1.0, 0.7765, -0.6847), (0.9829, 0.7936, -0.6874), (-1.0, -0.9829, -0.3667), (-0.9829, -1.0, -0.3633), (-1.0, -0.7865, -0.1704), (-0.9829, -0.7899, -0.1533), (-1.0, -0.9254, -0.2279), (-0.9829, -0.9385, -0.2148), (-1.0, 0.5802, -0.1704), (-0.9829, 0.5836, -0.1533), (-1.0, 0.7766, -0.3667), (-0.9829, 0.7937, -0.3633), (-1.0, 0.7191, -0.2279), (-0.9829, 0.7322, -0.2148), (1.0, -0.9829, -0.3667), (0.9829, -1.0, -0.3633), (1.0, -0.7865, -0.1704), (0.9829, -0.7899, -0.1533), (1.0, -0.9254, -0.2279), (0.9829, -0.9385, -0.2148), (1.0, 0.5802, -0.1704), (0.9829, 0.5836, -0.1533), (1.0, 0.7766, -0.3667), (0.9829, 0.7937, -0.3633), (1.0, 0.7191, -0.2279), (0.9829, 0.7322, -0.2148), (-0.5831, -0.7865, -0.1704), (-0.6002, -0.7899, -0.1533), (-0.5831, -0.9841, -0.3668), (-0.6002, -1.001, -0.3633), (-0.5831, -0.9258, -0.2279), (-0.6002, -0.9388, -0.2148), (-0.5831, 0.7766, -0.3667), (-0.6002, 0.7937, -0.3633), (-0.5831, 0.5802, -0.1704), (-0.6002, 0.5836, -0.1533), (-0.5831, 0.7191, -0.2279), (-0.6002, 0.7322, -0.2148), (0.6008, -0.7865, -0.1704), (0.6179, -0.7899, -0.1533), (0.6008, -0.9829, -0.3667), (0.6179, -1.0, -0.3633), (0.6008, -0.9254, -0.2279), (0.6179, -0.9385, -0.2148), (0.6008, 0.7766, -0.3667), (0.6179, 0.7937, -0.3633), (0.6008, 0.5802, -0.1704), (0.6179, 0.5836, -0.1533), (0.6008, 0.7191, -0.2279), (0.6179, 0.7322, -0.2148), (1.0, -0.6905, -0.3537), (0.9829, -0.6734, -0.3503), (1.0, -0.5482, -0.496), (0.9829, -0.5448, -0.4789), (1.0, -0.6488, -0.4543), (0.9829, -0.6357, -0.4412), (-0.5831, -0.5482, -0.496), (-0.6002, -0.5448, -0.4789), (-0.5831, -0.6905, -0.3537), (-0.6002, -0.6734, -0.3503), (-0.5831, -0.6488, -0.4543), (-0.6002, -0.6357, -0.4412), (0.6008, -0.5482, -0.496), (0.6179, -0.5448, -0.4789), (0.6008, -0.6905, -0.3537), (0.6179, -0.6734, -0.3503), (0.6008, -0.6488, -0.4543), (0.6179, -0.6357, -0.4412), (-1.0, -0.6905, -0.3537), (-0.9829, -0.6734, -0.3503), (-1.0, -0.5482, -0.496), (-0.9829, -0.5448, -0.4789), (-1.0, -0.6488, -0.4543), (-0.9829, -0.6357, -0.4412), (1.0, 0.3252, -0.496), (0.9829, 0.3218, -0.4789), (1.0, 0.4675, -0.3537), (0.9829, 0.4504, -0.3503), (1.0, 0.4258, -0.4543), (0.9829, 0.4127, -0.4412), (0.6008, 0.4675, -0.3537), (0.6179, 0.4504, -0.3503), (0.6008, 0.3252, -0.496), (0.6179, 0.3218, -0.4789), (0.6008, 0.4258, -0.4543), (0.6179, 0.4127, -0.4412), (-0.5831, 0.4675, -0.3537), (-0.6002, 0.4504, -0.3503), (-0.5831, 0.3252, -0.496), (-0.6002, 0.3218, -0.4789), (-0.5831, 0.4258, -0.4543), (-0.6002, 0.4127, -0.4412), (-1.0, 0.3252, -0.496), (-0.9829, 0.3218, -0.4789), (-1.0, 0.4675, -0.3537), (-0.9829, 0.4504, -0.3503), (-1.0, 0.4258, -0.4543), (-0.9829, 0.4127, -0.4412), (0.6008, -0.6905, -0.182), (0.6179, -0.6734, -0.1749), (0.6008, -0.7022, -0.1704), (0.6179, -0.6951, -0.1533), (-0.5831, -0.6905, -0.182), (-0.6002, -0.6734, -0.1749), (-0.5831, -0.7022, -0.1704), (-0.6002, -0.6951, -0.1533), (-1.0, -0.7022, -0.1704), (-0.9829, -0.6951, -0.1533), (-1.0, -0.6905, -0.182), (-0.9829, -0.6734, -0.1749), (-1.0, 0.4675, -0.182), (-0.9829, 0.4504, -0.1749), (-1.0, 0.4791, -0.1704), (-0.9829, 0.4721, -0.1533), (0.6008, 0.4791, -0.1704), (0.6179, 0.4721, -0.1533), (0.6008, 0.4675, -0.182), (0.6179, 0.4504, -0.1749), (1.0, 0.4675, -0.182), (0.9829, 0.4504, -0.1749), (1.0, 0.4791, -0.1704), (0.9829, 0.4721, -0.1533), (-0.5831, 0.4791, -0.1704), (-0.6002, 0.4721, -0.1533), (-0.5831, 0.4675, -0.182), (-0.6002, 0.4504, -0.1749), (1.0, -0.7022, -0.1704), (0.9829, -0.6951, -0.1533), (1.0, -0.6905, -0.182), (0.9829, -0.6734, -0.1749)], [], [(15, 17, 27, 18), (33, 10, 21, 59), (12, 30, 52, 54, 50, 150, 148, 106, 108, 104, 82, 84, 80, 158, 156, 46, 48, 44, 9, 0, 2), (53, 31, 29, 75), (43, 67, 63, 41), (121, 127, 123, 119), (24, 70, 72, 68, 130, 128, 94, 96, 92, 112, 114, 110, 146, 144, 76, 78, 74, 28, 23, 7, 5), (26, 62, 66, 64, 152, 154, 116, 120, 118, 86, 90, 88, 132, 134, 56, 60, 58, 20, 4, 6, 19), (117, 125, 127, 121), (39, 65, 67, 43), (63, 27, 17, 41), (89, 99, 139, 133), (33, 59, 61, 37), (13, 22, 29, 31), (85, 83, 93, 97), (75, 79, 55, 53), (99, 89, 91, 103), (103, 91, 87, 101), (39, 143, 153, 65), (45, 49, 73, 71), (81, 85, 97, 95), (77, 145, 151, 51), (49, 47, 69, 73), (157, 131, 69, 47), (37, 61, 57, 35), (135, 137, 35, 57), (11, 32, 36, 34, 136, 138, 98, 102, 100, 122, 126, 124, 140, 142, 38, 42, 40, 16, 14, 3, 1), (109, 107, 111, 115), (111, 107, 149, 147), (105, 109, 115, 113), (101, 87, 119, 123), (81, 95, 129, 159), (83, 105, 113, 93), (125, 117, 155, 141), (157, 159, 129, 131), (141, 155, 153, 143), (149, 151, 145, 147), (137, 135, 133, 139), (79, 77, 51, 55), (31, 30, 12, 13), (17, 15, 14, 16), (26, 19, 18, 27), (28, 29, 22, 23), (42, 38, 39, 43), (64, 66, 67, 65), (40, 42, 43, 41), (66, 62, 63, 67), (78, 79, 75, 74), (52, 53, 55, 54), (76, 77, 79, 78), (54, 55, 51, 50), (48, 49, 45, 44), (70, 71, 73, 72), (46, 47, 49, 48), (72, 73, 69, 68), (36, 32, 33, 37), (58, 60, 61, 59), (34, 36, 37, 35), (60, 56, 57, 61), (32, 11, 10, 33), (20, 58, 59, 21), (41, 17, 16, 40), (62, 26, 27, 63), (8, 9, 44, 45), (53, 52, 30, 31), (24, 25, 71, 70), (74, 75, 29, 28), (108, 109, 105, 104), (112, 113, 115, 114), (106, 107, 109, 108), (114, 115, 111, 110), (102, 98, 99, 103), (88, 90, 91, 89), (100, 102, 103, 101), (90, 86, 87, 91), (84, 85, 81, 80), (94, 95, 97, 96), (82, 83, 85, 84), (96, 97, 93, 92), (120, 116, 117, 121), (124, 126, 127, 125), (118, 120, 121, 119), (126, 122, 123, 127), (83, 82, 104, 105), (92, 93, 113, 112), (122, 100, 101, 123), (86, 118, 119, 87), (138, 136, 137, 139), (134, 132, 133, 135), (142, 140, 141, 143), (154, 152, 153, 155), (150, 151, 149, 148), (146, 147, 145, 144), (158, 159, 157, 156), (130, 131, 129, 128), (156, 157, 47, 46), (68, 69, 131, 130), (77, 76, 144, 145), (147, 146, 110, 111), (95, 94, 128, 129), (80, 81, 159, 158), (56, 134, 135, 57), (136, 34, 35, 137), (65, 153, 152, 64), (155, 117, 116, 154), (89, 133, 132, 88), (98, 138, 139, 99), (125, 141, 140, 124), (143, 39, 38, 142), (148, 149, 107, 106), (50, 51, 151, 150), (45, 71, 25, 8)])
me_cube_001.polygons.foreach_set('use_smooth', [True] * 112)
_uv = me_cube_001.uv_layers.new(name='UVMap')
_uv.uv.foreach_set('vector', [0.7488, 0.704, 0.707, 0.7176, 0.6896, 0.6693, 0.7287, 0.652, 0.3417, 0.896, 0.3004, 0.9846, 0.2367, 0.9421, 0.3004, 0.8567, 0.0001165, 0.6356, 0.04077, 0.6503, 0.09367, 0.6515, 0.117, 0.6425, 0.1271, 0.6196, 0.1795, 0.5431, 0.18, 0.517, 0.1745, 0.5053, 0.1572, 0.5083, 0.161, 0.4992, 0.1615, 0.4203, 0.1577, 0.4112, 0.1487, 0.4074, 0.1701, 0.3867, 0.1569, 0.3756, 0.1487, 0.3674, 0.1234, 0.3689, 0.1005, 0.3588, 0.001798, 0.3564, 0.02847, 0.4033, 0.023, 0.6361, 0.5491, 0.4009, 0.601, 0.4036, 0.6033, 0.3445, 0.552, 0.344, 0.6457, 0.7381, 0.6308, 0.694, 0.65, 0.6853, 0.6662, 0.732, 0.5504, 0.7156, 0.5768, 0.7748, 0.5615, 0.7806, 0.5357, 0.7224, 0.006839, 0.2833, 0.104, 0.2938, 0.1277, 0.2868, 0.1659, 0.2844, 0.1729, 0.2745, 0.1979, 0.2538, 0.1823, 0.2445, 0.1715, 0.2311, 0.1763, 0.2156, 0.1814, 0.1637, 0.1788, 0.1544, 0.2075, 0.1472, 0.2113, 0.1333, 0.2333, 0.09997, 0.2164, 0.02891, 0.1567, 0.01756, 0.135, 0.005705, 0.08291, 0.0001164, 0.04114, 0.009322, 0.06366, 0.01174, 0.03903, 0.2408, 0.01482, 0.7101, 0.04887, 0.6652, 0.07186, 0.6518, 0.09762, 0.6585, 0.1916, 0.6497, 0.2064, 0.6729, 0.2096, 0.6892, 0.2102, 0.7073, 0.2203, 0.7102, 0.2863, 0.7621, 0.2915, 0.7713, 0.2886, 0.7814, 0.2801, 0.7955, 0.2786, 0.7959, 0.2905, 0.8049, 0.304, 0.828, 0.2973, 0.8538, 0.2343, 0.9379, 0.2123, 0.8842, 0.01485, 0.7343, 0.0001164, 0.7537, 0.5662, 0.7113, 0.5903, 0.7669, 0.5768, 0.7748, 0.5504, 0.7156, 0.6266, 0.7459, 0.6106, 0.7008, 0.6308, 0.694, 0.6457, 0.7381, 0.65, 0.6853, 0.6896, 0.6693, 0.707, 0.7176, 0.6662, 0.732, 0.3785, 0.7921, 0.4106, 0.8444, 0.3881, 0.8572, 0.3587, 0.8125, 0.3417, 0.896, 0.3004, 0.8567, 0.3209, 0.8392, 0.3553, 0.877, 0.6525, 0.4086, 0.6559, 0.3446, 0.6033, 0.3445, 0.601, 0.4036, 0.2178, 0.3736, 0.2371, 0.3755, 0.2459, 0.3021, 0.2261, 0.2985, 0.552, 0.344, 0.5265, 0.3449, 0.5231, 0.3984, 0.5491, 0.4009, 0.4106, 0.8444, 0.3785, 0.7921, 0.3923, 0.7828, 0.4247, 0.8397, 0.4247, 0.8397, 0.3923, 0.7828, 0.408, 0.7762, 0.4372, 0.8343, 0.6266, 0.7459, 0.6131, 0.7495, 0.597, 0.7072, 0.6106, 0.7008, 0.1005, 0.3548, 0.1259, 0.3542, 0.1293, 0.3009, 0.1035, 0.2977, 0.1988, 0.3687, 0.2178, 0.3736, 0.2261, 0.2985, 0.2068, 0.2986, 0.501, 0.3432, 0.4837, 0.344, 0.4807, 0.3961, 0.498, 0.3983, 0.1259, 0.3542, 0.1509, 0.357, 0.1548, 0.3022, 0.1293, 0.3009, 0.1658, 0.3568, 0.169, 0.3047, 0.1548, 0.3022, 0.1509, 0.357, 0.3553, 0.877, 0.3209, 0.8392, 0.3419, 0.8223, 0.3723, 0.8656, 0.3551, 0.8152, 0.3835, 0.8587, 0.3723, 0.8656, 0.3419, 0.8223, 0.3049, 0.9847, 0.3448, 0.8978, 0.358, 0.8797, 0.374, 0.8685, 0.3875, 0.8653, 0.3889, 0.8623, 0.412, 0.8476, 0.4261, 0.843, 0.4385, 0.8373, 0.5313, 0.8356, 0.5421, 0.8399, 0.5578, 0.8209, 0.5708, 0.8153, 0.5895, 0.8231, 0.6659, 0.8715, 0.6771, 0.9003, 0.6843, 0.9216, 0.6833, 0.9629, 0.6714, 0.9999, 0.6711, 0.9793, 0.3697, 0.9761, 0.4235, 0.4026, 0.4428, 0.4025, 0.4508, 0.3323, 0.4318, 0.3274, 0.4508, 0.3323, 0.4428, 0.4025, 0.476, 0.3959, 0.4792, 0.3435, 0.4037, 0.399, 0.4235, 0.4026, 0.4318, 0.3274, 0.4124, 0.3256, 0.4372, 0.8343, 0.408, 0.7762, 0.5357, 0.7224, 0.5615, 0.7806, 0.1988, 0.3687, 0.2068, 0.2986, 0.1737, 0.3049, 0.1703, 0.3574, 0.2371, 0.3755, 0.4037, 0.399, 0.4124, 0.3256, 0.2459, 0.3021, 0.5903, 0.7669, 0.5662, 0.7113, 0.5933, 0.7084, 0.6096, 0.7511, 0.1658, 0.3568, 0.1703, 0.3574, 0.1737, 0.3049, 0.169, 0.3047, 0.6096, 0.7511, 0.5933, 0.7084, 0.597, 0.7072, 0.6131, 0.7495, 0.476, 0.3959, 0.4807, 0.3961, 0.4837, 0.344, 0.4792, 0.3435, 0.3835, 0.8587, 0.3551, 0.8152, 0.3587, 0.8125, 0.3881, 0.8572, 0.5265, 0.3449, 0.501, 0.3432, 0.498, 0.3983, 0.5231, 0.3984, 0.601, 0.4036, 0.6007, 0.4075, 0.6434, 0.4118, 0.6525, 0.4086, 0.707, 0.7176, 0.7488, 0.704, 0.7428, 0.7096, 0.708, 0.7208, 0.6883, 0.6663, 0.7207, 0.6518, 0.7287, 0.652, 0.6896, 0.6693, 0.6033, 0.3406, 0.6033, 0.3445, 0.6559, 0.3446, 0.647, 0.3403, 0.6468, 0.7414, 0.6276, 0.749, 0.6266, 0.7459, 0.6457, 0.7381, 0.6093, 0.6976, 0.6296, 0.6907, 0.6308, 0.694, 0.6106, 0.7008, 0.6672, 0.7352, 0.6468, 0.7414, 0.6457, 0.7381, 0.6662, 0.732, 0.6296, 0.6907, 0.6487, 0.6823, 0.65, 0.6853, 0.6308, 0.694, 0.5266, 0.3407, 0.5265, 0.3449, 0.552, 0.344, 0.5519, 0.34, 0.5488, 0.4049, 0.5491, 0.4009, 0.5231, 0.3984, 0.5229, 0.4026, 0.5011, 0.3392, 0.501, 0.3432, 0.5265, 0.3449, 0.5266, 0.3407, 0.5229, 0.4026, 0.5231, 0.3984, 0.498, 0.3983, 0.4977, 0.4023, 0.1257, 0.3584, 0.1259, 0.3542, 0.1005, 0.3548, 0.1005, 0.3588, 0.104, 0.2938, 0.1035, 0.2977, 0.1293, 0.3009, 0.1297, 0.2967, 0.1507, 0.3609, 0.1509, 0.357, 0.1259, 0.3542, 0.1257, 0.3584, 0.1297, 0.2967, 0.1293, 0.3009, 0.1548, 0.3022, 0.1552, 0.2983, 0.3577, 0.8795, 0.3448, 0.8978, 0.3417, 0.896, 0.3553, 0.877, 0.2973, 0.8538, 0.3181, 0.8358, 0.3209, 0.8392, 0.3004, 0.8567, 0.3739, 0.8683, 0.3577, 0.8795, 0.3553, 0.877, 0.3723, 0.8656, 0.3181, 0.8358, 0.3396, 0.8188, 0.3419, 0.8223, 0.3209, 0.8392, 0.3448, 0.8978, 0.3049, 0.9847, 0.3004, 0.9846, 0.3417, 0.896, 0.2343, 0.9379, 0.2973, 0.8538, 0.3004, 0.8567, 0.2367, 0.9421, 0.6662, 0.732, 0.707, 0.7176, 0.708, 0.7208, 0.6672, 0.7352, 0.6487, 0.6823, 0.6883, 0.6663, 0.6896, 0.6693, 0.65, 0.6853, 0.0001164, 0.3522, 0.001798, 0.3564, 0.1005, 0.3588, 0.1005, 0.3548, 0.5491, 0.4009, 0.5488, 0.4049, 0.6007, 0.4075, 0.601, 0.4036, 0.006839, 0.2833, 0.004643, 0.2873, 0.1035, 0.2977, 0.104, 0.2938, 0.5519, 0.34, 0.552, 0.344, 0.6033, 0.3445, 0.6033, 0.3406, 0.423, 0.4074, 0.4235, 0.4026, 0.4037, 0.399, 0.4029, 0.4034, 0.4128, 0.3213, 0.4124, 0.3256, 0.4318, 0.3274, 0.4327, 0.3227, 0.4434, 0.407, 0.4428, 0.4025, 0.4235, 0.4026, 0.423, 0.4074, 0.4327, 0.3227, 0.4318, 0.3274, 0.4508, 0.3323, 0.4522, 0.3282, 0.4261, 0.843, 0.4119, 0.8473, 0.4106, 0.8444, 0.4247, 0.8397, 0.376, 0.7892, 0.3903, 0.7791, 0.3923, 0.7828, 0.3785, 0.7921, 0.4385, 0.8373, 0.4261, 0.843, 0.4247, 0.8397, 0.4372, 0.8343, 0.3903, 0.7791, 0.4066, 0.7727, 0.408, 0.7762, 0.3923, 0.7828, 0.2169, 0.3784, 0.2178, 0.3736, 0.1988, 0.3687, 0.1974, 0.3728, 0.2062, 0.2941, 0.2068, 0.2986, 0.2261, 0.2985, 0.2266, 0.2937, 0.2368, 0.3798, 0.2371, 0.3755, 0.2178, 0.3736, 0.2169, 0.3784, 0.2266, 0.2937, 0.2261, 0.2985, 0.2459, 0.3021, 0.2467, 0.2977, 0.549, 0.7118, 0.5656, 0.7076, 0.5662, 0.7113, 0.5504, 0.7156, 0.5924, 0.7697, 0.5785, 0.7783, 0.5768, 0.7748, 0.5903, 0.7669, 0.5342, 0.7191, 0.549, 0.7118, 0.5504, 0.7156, 0.5357, 0.7224, 0.5785, 0.7783, 0.5628, 0.784, 0.5615, 0.7806, 0.5768, 0.7748, 0.2371, 0.3755, 0.2368, 0.3798, 0.4029, 0.4034, 0.4037, 0.399, 0.2467, 0.2977, 0.2459, 0.3021, 0.4124, 0.3256, 0.4128, 0.3213, 0.5628, 0.784, 0.4385, 0.8373, 0.4372, 0.8343, 0.5615, 0.7806, 0.4066, 0.7727, 0.5342, 0.7191, 0.5357, 0.7224, 0.408, 0.7762, 0.3889, 0.8622, 0.3852, 0.8622, 0.3835, 0.8587, 0.3881, 0.8572, 0.3532, 0.8115, 0.3557, 0.8095, 0.3587, 0.8125, 0.3551, 0.8152, 0.614, 0.7528, 0.6117, 0.754, 0.6096, 0.7511, 0.6131, 0.7495, 0.5928, 0.7048, 0.5954, 0.7038, 0.597, 0.7072, 0.5933, 0.7084, 0.4801, 0.4003, 0.4807, 0.3961, 0.476, 0.3959, 0.4768, 0.4006, 0.4804, 0.3395, 0.4792, 0.3435, 0.4837, 0.344, 0.4836, 0.3397, 0.169, 0.3614, 0.1703, 0.3574, 0.1658, 0.3568, 0.1658, 0.3612, 0.1697, 0.3005, 0.169, 0.3047, 0.1737, 0.3049, 0.173, 0.3003, 0.1658, 0.3612, 0.1658, 0.3568, 0.1509, 0.357, 0.1507, 0.3609, 0.1552, 0.2983, 0.1548, 0.3022, 0.169, 0.3047, 0.1697, 0.3005, 0.501, 0.3432, 0.5011, 0.3392, 0.4836, 0.3397, 0.4837, 0.344, 0.4792, 0.3435, 0.4804, 0.3395, 0.4522, 0.3282, 0.4508, 0.3323, 0.2068, 0.2986, 0.2062, 0.2941, 0.173, 0.3003, 0.1737, 0.3049, 0.1974, 0.3728, 0.1988, 0.3687, 0.1703, 0.3574, 0.169, 0.3614, 0.3396, 0.8188, 0.3532, 0.8115, 0.3551, 0.8152, 0.3419, 0.8223, 0.3852, 0.8622, 0.3739, 0.8683, 0.3723, 0.8656, 0.3835, 0.8587, 0.6106, 0.7008, 0.597, 0.7072, 0.5954, 0.7038, 0.6093, 0.6976, 0.5933, 0.7084, 0.5662, 0.7113, 0.5656, 0.7076, 0.5928, 0.7048, 0.3785, 0.7921, 0.3587, 0.8125, 0.3557, 0.8095, 0.376, 0.7892, 0.4119, 0.8473, 0.3889, 0.8622, 0.3881, 0.8572, 0.4106, 0.8444, 0.5903, 0.7669, 0.6096, 0.7511, 0.6117, 0.754, 0.5924, 0.7697, 0.6131, 0.7495, 0.6266, 0.7459, 0.6276, 0.749, 0.614, 0.7528, 0.4768, 0.4006, 0.476, 0.3959, 0.4428, 0.4025, 0.4434, 0.407, 0.4977, 0.4023, 0.498, 0.3983, 0.4807, 0.3961, 0.4801, 0.4003, 0.1005, 0.3548, 0.1035, 0.2977, 0.004643, 0.2873, 0.0001164, 0.3522])
me_cube_001.materials.append(mat_material_002)
me_cube_001.use_remesh_preserve_volume = False
me_cube_001.use_remesh_preserve_attributes = False
me_cube_001.use_mirror_vertex_groups = False
me_cube_001.update()
me_cylinder = bpy.data.meshes.new('Cylinder')
me_cylinder.from_pydata([(4.172e-08, 0.7533, -0.01516), (0.0, 1.0, -0.07976), (0.3766, 0.6523, -0.01521), (0.5, 0.866, -0.07976), (0.6522, 0.3766, -0.01535), (0.866, 0.5, -0.07976), (0.7532, -3.267e-08, -0.01554), (1.0, -4.371e-08, -0.07976), (0.6522, -0.3766, -0.01572), (0.866, -0.5, -0.07976), (0.3766, -0.6523, -0.01586), (0.5, -0.866, -0.07976), (1.165e-07, -0.7533, -0.01591), (1.51e-07, -1.0, -0.07976), (-0.3766, -0.6523, -0.01586), (-0.5, -0.866, -0.07976), (-0.6522, -0.3766, -0.01572), (-0.866, -0.5, -0.07976), (-0.7532, -3.19e-07, -0.01554), (-1.0, -4.649e-07, -0.07976), (-0.6522, 0.3766, -0.01535), (-0.866, 0.5, -0.07976), (-0.3766, 0.6523, -0.01521), (-0.5, 0.866, -0.07976), (-0.866, 0.5, -0.1107), (-1.0, -4.649e-07, -0.1107), (-0.6442, 0.7218, -0.1107), (-0.866, -0.5, -0.1107), (-0.6442, -0.7218, -0.1107), (0.5837, -0.7823, -0.1107), (-0.5, -0.866, -0.1107), (-0.5837, -0.7823, -0.1107), (0.5, -0.866, -0.1107), (1.51e-07, -1.0, -0.1107), (0.5, 0.866, -0.1107), (0.6403, 0.7258, -0.1107), (0.6403, -0.7258, -0.1107), (0.0, 1.0, -0.1107), (-0.5, 0.866, -0.1107), (0.866, 0.5, -0.1107), (1.0, -4.371e-08, -0.1107), (0.866, -0.5, -0.1107), (1.675e-08, 0.9331, -0.01508), (0.4665, 0.808, -0.01514), (0.808, 0.4665, -0.01531), (0.933, -3.544e-08, -0.01554), (0.808, -0.4665, -0.01577), (0.4665, -0.808, -0.01594), (1.415e-07, -0.9331, -0.016), (-0.4665, -0.808, -0.01594), (-0.808, -0.4665, -0.01577), (-0.933, -4.022e-07, -0.01554), (-0.808, 0.4665, -0.01531), (-0.4665, 0.808, -0.01514), (4.172e-08, 0.7533, -0.01516), (0.3766, 0.6523, -0.01521), (0.6522, 0.3766, -0.01535), (0.7532, -3.267e-08, -0.01554), (0.6522, -0.3766, -0.01572), (0.3766, -0.6523, -0.01586), (1.165e-07, -0.7533, -0.01591), (-0.3766, -0.6523, -0.01586), (-0.6522, -0.3766, -0.01572), (-0.7532, -3.19e-07, -0.01554), (-0.6522, 0.3766, -0.01535), (-0.3766, 0.6523, -0.01521), (4.166e-08, 0.7584, 0.05027), (9.182e-08, 0.4241, 0.1282), (0.2062, 0.3688, 0.1281), (0.3766, 0.6575, 0.05022), (0.3573, 0.2178, 0.1281), (0.6522, 0.3818, 0.05008), (0.4126, 0.01128, 0.1281), (0.7532, 0.005139, 0.0499), (0.3573, -0.1952, 0.128), (0.6522, -0.3715, 0.04971), (0.2062, -0.3463, 0.128), (0.3766, -0.6472, 0.04957), (2.837e-07, -0.4015, 0.128), (1.165e-07, -0.7481, 0.04952), (-0.2062, -0.3463, 0.128), (-0.3766, -0.6472, 0.04957), (-0.3573, -0.1952, 0.128), (-0.6522, -0.3715, 0.04971), (-0.4126, 0.01128, 0.1281), (-0.7532, 0.005139, 0.0499), (-0.3573, 0.2178, 0.1281), (-0.6522, 0.3818, 0.05008), (-0.2062, 0.3688, 0.1281), (-0.3766, 0.6575, 0.05022), (0.482, 0.8349, -0.04507), (8.995e-09, 0.9641, -0.04503), (0.8349, 0.482, -0.04516), (0.964, -3.927e-08, -0.04528), (0.8349, -0.482, -0.0454), (0.482, -0.8349, -0.0455), (1.459e-07, -0.9641, -0.04553), (-0.482, -0.8349, -0.0455), (-0.8349, -0.482, -0.0454), (-0.964, -4.312e-07, -0.04528), (-0.8349, 0.482, -0.04516), (-0.482, 0.8349, -0.04507), (2.372e-09, 0.727, 0.08299), (0.3596, 0.6306, 0.08294), (0.6228, 0.3674, 0.08281), (0.7192, 0.00771, 0.08263), (0.6228, -0.3519, 0.08245), (0.3596, -0.6152, 0.08232), (1.543e-07, -0.7116, 0.08228), (-0.3596, -0.6152, 0.08232), (-0.6228, -0.3519, 0.08245), (-0.7192, 0.007709, 0.08263), (-0.6228, 0.3674, 0.08281), (-0.3596, 0.6306, 0.08294), (3.928e-08, 0.7708, -0.01516), (0.3853, 0.6675, -0.01521), (0.6674, 0.3854, -0.01535), (0.7707, -3.294e-08, -0.01554), (0.6674, -0.3854, -0.01573), (0.3853, -0.6675, -0.01587), (1.189e-07, -0.7708, -0.01592), (-0.3853, -0.6675, -0.01587), (-0.6674, -0.3854, -0.01573), (-0.7707, -3.271e-07, -0.01554), (-0.6674, 0.3854, -0.01535), (-0.3853, 0.6675, -0.01521), (-5.215e-08, 0.6834, 0.1284), (0.336, 0.5934, 0.1283), (0.582, 0.3474, 0.1282), (0.6721, 0.01128, 0.1281), (0.582, -0.3248, 0.1279), (0.336, -0.5708, 0.1278), (2.068e-07, -0.6609, 0.1277), (-0.336, -0.5708, 0.1278), (-0.582, -0.3248, 0.1279), (-0.6721, 0.01128, 0.1281), (-0.582, 0.3474, 0.1282), (-0.336, 0.5934, 0.1283)], [], [(16, 14, 61, 62), (90, 91, 42, 43), (92, 90, 43, 44), (93, 92, 44, 45), (94, 93, 45, 46), (95, 94, 46, 47), (96, 95, 47, 48), (97, 96, 48, 49), (98, 97, 49, 50), (99, 98, 50, 51), (100, 99, 51, 52), (101, 100, 52, 53), (91, 101, 53, 42), (39, 35, 34, 3, 5), (41, 40, 7, 9), (37, 38, 23, 1), (33, 32, 11, 13), (40, 39, 5, 7), (27, 28, 31, 30, 15, 17), (38, 26, 24, 21, 23), (30, 33, 13, 15), (34, 37, 1, 3), (32, 29, 36, 41, 9, 11), (25, 27, 17, 19), (24, 25, 19, 21), (114, 115, 43, 42), (115, 116, 44, 43), (116, 117, 45, 44), (117, 118, 46, 45), (118, 119, 47, 46), (119, 120, 48, 47), (120, 121, 49, 48), (121, 122, 50, 49), (122, 123, 51, 50), (123, 124, 52, 51), (124, 125, 53, 52), (125, 114, 42, 53), (68, 67, 88, 86, 84, 82, 80, 78, 76, 74, 72, 70), (2, 0, 54, 55), (12, 10, 59, 60), (22, 20, 64, 65), (8, 6, 57, 58), (18, 16, 62, 63), (4, 2, 55, 56), (14, 12, 60, 61), (0, 22, 65, 54), (10, 8, 58, 59), (20, 18, 63, 64), (6, 4, 56, 57), (54, 65, 89, 66), (61, 60, 79, 81), (59, 58, 75, 77), (64, 63, 85, 87), (57, 56, 71, 73), (62, 61, 81, 83), (56, 55, 69, 71), (60, 59, 77, 79), (65, 64, 87, 89), (58, 57, 73, 75), (63, 62, 83, 85), (102, 103, 69, 66), (103, 104, 71, 69), (104, 105, 73, 71), (105, 106, 75, 73), (106, 107, 77, 75), (107, 108, 79, 77), (108, 109, 81, 79), (109, 110, 83, 81), (110, 111, 85, 83), (111, 112, 87, 85), (112, 113, 89, 87), (113, 102, 66, 89), (55, 54, 66, 69), (1, 23, 101, 91), (23, 21, 100, 101), (21, 19, 99, 100), (19, 17, 98, 99), (17, 15, 97, 98), (15, 13, 96, 97), (13, 11, 95, 96), (11, 9, 94, 95), (9, 7, 93, 94), (7, 5, 92, 93), (5, 3, 90, 92), (3, 1, 91, 90), (137, 126, 102, 113), (136, 137, 113, 112), (135, 136, 112, 111), (134, 135, 111, 110), (133, 134, 110, 109), (132, 133, 109, 108), (131, 132, 108, 107), (130, 131, 107, 106), (129, 130, 106, 105), (128, 129, 105, 104), (127, 128, 104, 103), (126, 127, 103, 102), (22, 0, 114, 125), (20, 22, 125, 124), (18, 20, 124, 123), (16, 18, 123, 122), (14, 16, 122, 121), (12, 14, 121, 120), (10, 12, 120, 119), (8, 10, 119, 118), (6, 8, 118, 117), (4, 6, 117, 116), (2, 4, 116, 115), (0, 2, 115, 114), (67, 68, 127, 126), (68, 70, 128, 127), (70, 72, 129, 128), (72, 74, 130, 129), (74, 76, 131, 130), (76, 78, 132, 131), (78, 80, 133, 132), (80, 82, 134, 133), (82, 84, 135, 134), (84, 86, 136, 135), (86, 88, 137, 136), (88, 67, 126, 137)])
me_cylinder.polygons.foreach_set('use_smooth', [True] * 121)
_uv = me_cylinder.uv_layers.new(name='UVMap')
_uv.uv.foreach_set('vector', [0.1467, 0.4041, 0.2424, 0.2402, 0.2448, 0.2425, 0.1499, 0.4049, 0.8344, 0.8366, 0.6214, 0.9586, 0.6158, 0.9374, 0.819, 0.8213, 0.9586, 0.623, 0.8344, 0.8366, 0.819, 0.8213, 0.9376, 0.6175, 0.9582, 0.3778, 0.9586, 0.623, 0.9376, 0.6175, 0.9376, 0.3832, 0.8372, 0.1649, 0.9582, 0.3778, 0.9376, 0.3832, 0.8217, 0.18, 0.6231, 0.04117, 0.8372, 0.1649, 0.8217, 0.18, 0.6174, 0.06194, 0.3782, 0.04102, 0.6231, 0.04117, 0.6174, 0.06194, 0.3838, 0.06197, 0.1661, 0.1621, 0.3782, 0.04102, 0.3838, 0.06197, 0.1813, 0.1773, 0.0415, 0.3756, 0.1661, 0.1621, 0.1813, 0.1773, 0.06242, 0.3812, 0.04177, 0.6207, 0.0415, 0.3756, 0.06242, 0.3812, 0.0623, 0.6152, 0.1623, 0.8333, 0.04177, 0.6207, 0.0623, 0.6152, 0.1778, 0.8182, 0.3755, 0.9576, 0.1623, 0.8333, 0.1778, 0.8182, 0.3813, 0.9366, 0.6214, 0.9586, 0.3755, 0.9576, 0.3813, 0.9366, 0.6158, 0.9374, 0.9999, 0.6339, 0.9168, 0.7784, 0.8637, 0.8665, 0.8526, 0.8552, 0.9837, 0.6298, 0.8669, 0.1354, 0.9999, 0.3664, 0.9838, 0.3709, 0.8555, 0.1466, 0.6324, 0.9991, 0.3646, 0.9989, 0.3688, 0.9827, 0.6279, 0.983, 0.3673, 0.0008814, 0.6338, 9.994e-05, 0.6297, 0.01619, 0.3718, 0.01692, 0.9999, 0.3664, 0.9999, 0.6339, 0.9837, 0.6298, 0.9838, 0.3709, 0.0003756, 0.3647, 0.08144, 0.2245, 0.104, 0.1855, 0.137, 0.1324, 0.1481, 0.1436, 0.01647, 0.3688, 0.3646, 0.9989, 0.2704, 0.945, 0.1325, 0.8628, 0.1438, 0.8516, 0.3688, 0.9827, 0.137, 0.1324, 0.3673, 0.0008814, 0.3718, 0.01692, 0.1481, 0.1436, 0.8637, 0.8665, 0.6324, 0.9991, 0.6279, 0.983, 0.8526, 0.8552, 0.6338, 9.994e-05, 0.6904, 0.03146, 0.7268, 0.05284, 0.8669, 0.1354, 0.8555, 0.1466, 0.6297, 0.01619, 9.994e-05, 0.6319, 0.0003756, 0.3647, 0.01647, 0.3688, 0.01619, 0.6274, 0.1325, 0.8628, 9.994e-05, 0.6319, 0.01619, 0.6274, 0.1438, 0.8516, 0.5952, 0.8605, 0.7637, 0.7642, 0.819, 0.8213, 0.6158, 0.9374, 0.7637, 0.7642, 0.8608, 0.5966, 0.9376, 0.6175, 0.819, 0.8213, 0.8608, 0.5966, 0.8616, 0.4037, 0.9376, 0.3832, 0.9376, 0.6175, 0.8616, 0.4037, 0.7653, 0.2359, 0.8217, 0.18, 0.9376, 0.3832, 0.7653, 0.2359, 0.5974, 0.1387, 0.6174, 0.06194, 0.8217, 0.18, 0.5974, 0.1387, 0.4045, 0.1389, 0.3838, 0.06197, 0.6174, 0.06194, 0.4045, 0.1389, 0.2364, 0.2342, 0.1813, 0.1773, 0.3838, 0.06197, 0.2364, 0.2342, 0.1391, 0.402, 0.06242, 0.3812, 0.1813, 0.1773, 0.1391, 0.402, 0.1383, 0.595, 0.0623, 0.6152, 0.06242, 0.3812, 0.1383, 0.595, 0.2342, 0.7624, 0.1778, 0.8182, 0.0623, 0.6152, 0.2342, 0.7624, 0.4015, 0.8597, 0.3813, 0.9366, 0.1778, 0.8182, 0.4015, 0.8597, 0.5952, 0.8605, 0.6158, 0.9374, 0.3813, 0.9366, 0.6217, 0.625, 0.5446, 0.6687, 0.456, 0.6688, 0.379, 0.6246, 0.3343, 0.5475, 0.3341, 0.458, 0.3789, 0.3802, 0.4565, 0.3356, 0.546, 0.3359, 0.6234, 0.3814, 0.6676, 0.4593, 0.6668, 0.5485, 0.7577, 0.7582, 0.5932, 0.8525, 0.5923, 0.8494, 0.7554, 0.7559, 0.4065, 0.1468, 0.5952, 0.1466, 0.5944, 0.1498, 0.4074, 0.1499, 0.4037, 0.8518, 0.2401, 0.7567, 0.2423, 0.7544, 0.4045, 0.8487, 0.7594, 0.2416, 0.8537, 0.4057, 0.8506, 0.4066, 0.7572, 0.244, 0.1462, 0.593, 0.1467, 0.4041, 0.1499, 0.4049, 0.1493, 0.5921, 0.8533, 0.5946, 0.7577, 0.7582, 0.7554, 0.7559, 0.8501, 0.5938, 0.2424, 0.2402, 0.4065, 0.1468, 0.4074, 0.1499, 0.2448, 0.2425, 0.5932, 0.8525, 0.4037, 0.8518, 0.4045, 0.8487, 0.5923, 0.8494, 0.5952, 0.1466, 0.7594, 0.2416, 0.7572, 0.244, 0.5944, 0.1498, 0.2401, 0.7567, 0.1462, 0.593, 0.1493, 0.5921, 0.2423, 0.7544, 0.8537, 0.4057, 0.8533, 0.5946, 0.8501, 0.5938, 0.8506, 0.4066, 0.5923, 0.8494, 0.4045, 0.8487, 0.4144, 0.8183, 0.5838, 0.817, 0.2448, 0.2425, 0.4074, 0.1499, 0.4153, 0.1798, 0.2662, 0.2664, 0.5944, 0.1498, 0.7572, 0.244, 0.7362, 0.2682, 0.5876, 0.1811, 0.2423, 0.7544, 0.1493, 0.5921, 0.1807, 0.5865, 0.2666, 0.7337, 0.8506, 0.4066, 0.8501, 0.5938, 0.8187, 0.5878, 0.8205, 0.4173, 0.1499, 0.4049, 0.2448, 0.2425, 0.2662, 0.2664, 0.1801, 0.4155, 0.8501, 0.5938, 0.7554, 0.7559, 0.7318, 0.7343, 0.8187, 0.5878, 0.4074, 0.1499, 0.5944, 0.1498, 0.5876, 0.1811, 0.4153, 0.1798, 0.4045, 0.8487, 0.2423, 0.7544, 0.2666, 0.7337, 0.4144, 0.8183, 0.7572, 0.244, 0.8506, 0.4066, 0.8205, 0.4173, 0.7362, 0.2682, 0.1493, 0.5921, 0.1499, 0.4049, 0.1801, 0.4155, 0.1807, 0.5865, 0.5787, 0.7978, 0.717, 0.7199, 0.7318, 0.7343, 0.5838, 0.817, 0.717, 0.7199, 0.7983, 0.583, 0.8187, 0.5878, 0.7318, 0.7343, 0.7983, 0.583, 0.8, 0.4236, 0.8205, 0.4173, 0.8187, 0.5878, 0.8, 0.4236, 0.7212, 0.2842, 0.7362, 0.2682, 0.8205, 0.4173, 0.7212, 0.2842, 0.5822, 0.2027, 0.5876, 0.1811, 0.7362, 0.2682, 0.5822, 0.2027, 0.4212, 0.202, 0.4153, 0.1798, 0.5876, 0.1811, 0.4212, 0.202, 0.2815, 0.2825, 0.2662, 0.2664, 0.4153, 0.1798, 0.2815, 0.2825, 0.2011, 0.422, 0.1801, 0.4155, 0.2662, 0.2664, 0.2011, 0.422, 0.2016, 0.5819, 0.1807, 0.5865, 0.1801, 0.4155, 0.2016, 0.5819, 0.282, 0.7194, 0.2666, 0.7337, 0.1807, 0.5865, 0.282, 0.7194, 0.4201, 0.7984, 0.4144, 0.8183, 0.2666, 0.7337, 0.4201, 0.7984, 0.5787, 0.7978, 0.5838, 0.817, 0.4144, 0.8183, 0.7554, 0.7559, 0.5923, 0.8494, 0.5838, 0.817, 0.7318, 0.7343, 0.6279, 0.983, 0.3688, 0.9827, 0.3755, 0.9576, 0.6214, 0.9586, 0.3688, 0.9827, 0.1438, 0.8516, 0.1623, 0.8333, 0.3755, 0.9576, 0.1438, 0.8516, 0.01619, 0.6274, 0.04177, 0.6207, 0.1623, 0.8333, 0.01619, 0.6274, 0.01647, 0.3688, 0.0415, 0.3756, 0.04177, 0.6207, 0.01647, 0.3688, 0.1481, 0.1436, 0.1661, 0.1621, 0.0415, 0.3756, 0.1481, 0.1436, 0.3718, 0.01692, 0.3782, 0.04102, 0.1661, 0.1621, 0.3718, 0.01692, 0.6297, 0.01619, 0.6231, 0.04117, 0.3782, 0.04102, 0.6297, 0.01619, 0.8555, 0.1466, 0.8372, 0.1649, 0.6231, 0.04117, 0.8555, 0.1466, 0.9838, 0.3709, 0.9582, 0.3778, 0.8372, 0.1649, 0.9838, 0.3709, 0.9837, 0.6298, 0.9586, 0.623, 0.9582, 0.3778, 0.9837, 0.6298, 0.8526, 0.8552, 0.8344, 0.8366, 0.9586, 0.623, 0.8526, 0.8552, 0.6279, 0.983, 0.6214, 0.9586, 0.8344, 0.8366, 0.428, 0.7722, 0.5717, 0.7712, 0.5787, 0.7978, 0.4201, 0.7984, 0.3026, 0.7008, 0.428, 0.7722, 0.4201, 0.7984, 0.282, 0.7194, 0.2294, 0.5761, 0.3026, 0.7008, 0.282, 0.7194, 0.2016, 0.5819, 0.2288, 0.4309, 0.2294, 0.5761, 0.2016, 0.5819, 0.2011, 0.422, 0.3018, 0.3041, 0.2288, 0.4309, 0.2011, 0.422, 0.2815, 0.2825, 0.4287, 0.2304, 0.3018, 0.3041, 0.2815, 0.2825, 0.4212, 0.202, 0.5753, 0.2315, 0.4287, 0.2304, 0.4212, 0.202, 0.5822, 0.2027, 0.7015, 0.3057, 0.5753, 0.2315, 0.5822, 0.2027, 0.7212, 0.2842, 0.773, 0.4323, 0.7015, 0.3057, 0.7212, 0.2842, 0.8, 0.4236, 0.7711, 0.5769, 0.773, 0.4323, 0.8, 0.4236, 0.7983, 0.583, 0.6972, 0.701, 0.7711, 0.5769, 0.7983, 0.583, 0.717, 0.7199, 0.5717, 0.7712, 0.6972, 0.701, 0.717, 0.7199, 0.5787, 0.7978, 0.4037, 0.8518, 0.5932, 0.8525, 0.5952, 0.8605, 0.4015, 0.8597, 0.2401, 0.7567, 0.4037, 0.8518, 0.4015, 0.8597, 0.2342, 0.7624, 0.1462, 0.593, 0.2401, 0.7567, 0.2342, 0.7624, 0.1383, 0.595, 0.1467, 0.4041, 0.1462, 0.593, 0.1383, 0.595, 0.1391, 0.402, 0.2424, 0.2402, 0.1467, 0.4041, 0.1391, 0.402, 0.2364, 0.2342, 0.4065, 0.1468, 0.2424, 0.2402, 0.2364, 0.2342, 0.4045, 0.1389, 0.5952, 0.1466, 0.4065, 0.1468, 0.4045, 0.1389, 0.5974, 0.1387, 0.7594, 0.2416, 0.5952, 0.1466, 0.5974, 0.1387, 0.7653, 0.2359, 0.8537, 0.4057, 0.7594, 0.2416, 0.7653, 0.2359, 0.8616, 0.4037, 0.8533, 0.5946, 0.8537, 0.4057, 0.8616, 0.4037, 0.8608, 0.5966, 0.7577, 0.7582, 0.8533, 0.5946, 0.8608, 0.5966, 0.7637, 0.7642, 0.5932, 0.8525, 0.7577, 0.7582, 0.7637, 0.7642, 0.5952, 0.8605, 0.5446, 0.6687, 0.6217, 0.625, 0.6972, 0.701, 0.5717, 0.7712, 0.6217, 0.625, 0.6668, 0.5485, 0.7711, 0.5769, 0.6972, 0.701, 0.6668, 0.5485, 0.6676, 0.4593, 0.773, 0.4323, 0.7711, 0.5769, 0.6676, 0.4593, 0.6234, 0.3814, 0.7015, 0.3057, 0.773, 0.4323, 0.6234, 0.3814, 0.546, 0.3359, 0.5753, 0.2315, 0.7015, 0.3057, 0.546, 0.3359, 0.4565, 0.3356, 0.4287, 0.2304, 0.5753, 0.2315, 0.4565, 0.3356, 0.3789, 0.3802, 0.3018, 0.3041, 0.4287, 0.2304, 0.3789, 0.3802, 0.3341, 0.458, 0.2288, 0.4309, 0.3018, 0.3041, 0.3341, 0.458, 0.3343, 0.5475, 0.2294, 0.5761, 0.2288, 0.4309, 0.3343, 0.5475, 0.379, 0.6246, 0.3026, 0.7008, 0.2294, 0.5761, 0.379, 0.6246, 0.456, 0.6688, 0.428, 0.7722, 0.3026, 0.7008, 0.456, 0.6688, 0.5446, 0.6687, 0.5717, 0.7712, 0.428, 0.7722])
me_cylinder.materials.append(mat_material_001)
me_cylinder.use_remesh_preserve_volume = False
me_cylinder.use_remesh_preserve_attributes = False
me_cylinder.use_mirror_vertex_groups = False
me_cylinder.update()

# ---- objects
ob_sun_002 = bpy.data.objects.new('Sun.002', light_sun_002)
ob_sun_001 = bpy.data.objects.new('Sun.001', light_sun_001)
ob_cylinder_001 = bpy.data.objects.new('Cylinder.001', me_cylinder_001)
ob_sun = bpy.data.objects.new('Sun', light_sun)
ob_cube = bpy.data.objects.new('Cube', me_cube)
ob_cube_001 = bpy.data.objects.new('Cube.001', me_cube_001)
ob_camera = bpy.data.objects.new('Camera', cam_camera)
ob_cylinder = bpy.data.objects.new('Cylinder', me_cylinder)

# ---- transforms, parenting, visibility, modifiers, constraints
ob_sun_002.location = (-1.022, -4.923, -3.358)
ob_sun_002.rotation_euler = (-1.814, 0.3042, 3.117)
ob_sun_002.lineart.crease_threshold = 0.0
ob_sun_001.location = (-2.697, 0.2678, 7.142)
ob_sun_001.lineart.crease_threshold = 0.0
ob_cylinder_001.location = (-0.04645, 3.146, 3.15)
ob_cylinder_001.rotation_euler = (-0.0, 1.571, 0.0)
ob_cylinder_001.scale = (0.6824, 0.6824, 1.866)
ob_cylinder_001.lineart.crease_threshold = 0.0
ob_sun.location = (4.076, 1.01, 5.907)
ob_sun.rotation_euler = (0.02393, 0.4515, -0.1199)
ob_sun.lineart.crease_threshold = 0.0
ob_cube.location = (0.0, 0.0, 0.0)
ob_cube.scale = (2.398, 2.398, 1.0)
ob_cube.lock_rotations_4d = False
ob_cube.empty_display_type = 'ARROWS'
ob_cube.lineart.crease_threshold = 0.0
ob_cube_001.location = (-0.03682, 3.282, 3.653)
ob_cube_001.rotation_euler = (2.717e-07, -8.556e-14, 0.0)
ob_cube_001.scale = (1.689, 1.254, 1.0)
ob_cube_001.lineart.crease_threshold = 0.0
ob_camera.location = (7.481, -6.508, 5.344)
ob_camera.rotation_euler = (1.109, 0.0, 0.8149)
ob_camera.lock_rotations_4d = False
ob_camera.empty_display_type = 'ARROWS'
ob_camera.color = (0.0, 0.0, 0.0, 0.0)
ob_camera.display_type = 'WIRE'
ob_camera.lineart.crease_threshold = 0.0
ob_cylinder.location = (-0.03309, 0.0, 1.833)
ob_cylinder.rotation_euler = (0.4341, 0.1098, -0.2321)
ob_cylinder.scale = (2.12, 2.12, 1.0)
ob_cylinder.lineart.crease_threshold = 0.0

# ---- collection membership
col_collection_1.objects.link(ob_sun_002)
col_collection_1.objects.link(ob_sun_001)
col_collection_1.objects.link(ob_cylinder_001)
col_collection_1.objects.link(ob_sun)
col_collection_1.objects.link(ob_cube)
col_collection_1.objects.link(ob_cube_001)
col_collection_1.objects.link(ob_camera)
col_collection_1.objects.link(ob_cylinder)

# ---- scene / render settings (as saved in the file)
scene.camera = ob_camera
scene.frame_start = 1; scene.frame_end = 250; scene.frame_set(0)
scene.render.engine = 'CYCLES'
scene.render.resolution_percentage = 50
scene.render.dither_intensity = 0.0
scene.cycles.use_denoising = False
scene.cycles.samples = 128
scene.cycles.sampling_pattern = 'TABULATED_SOBOL'
scene.cycles.light_sampling_threshold = 0.0
scene.cycles.use_adaptive_sampling = False
scene.cycles.use_light_tree = False
scene.cycles.blur_glossy = 0.0
scene.cycles.sample_clamp_indirect = 0.0
scene.view_settings.view_transform = 'Standard'
bpy.context.view_layer.update()
